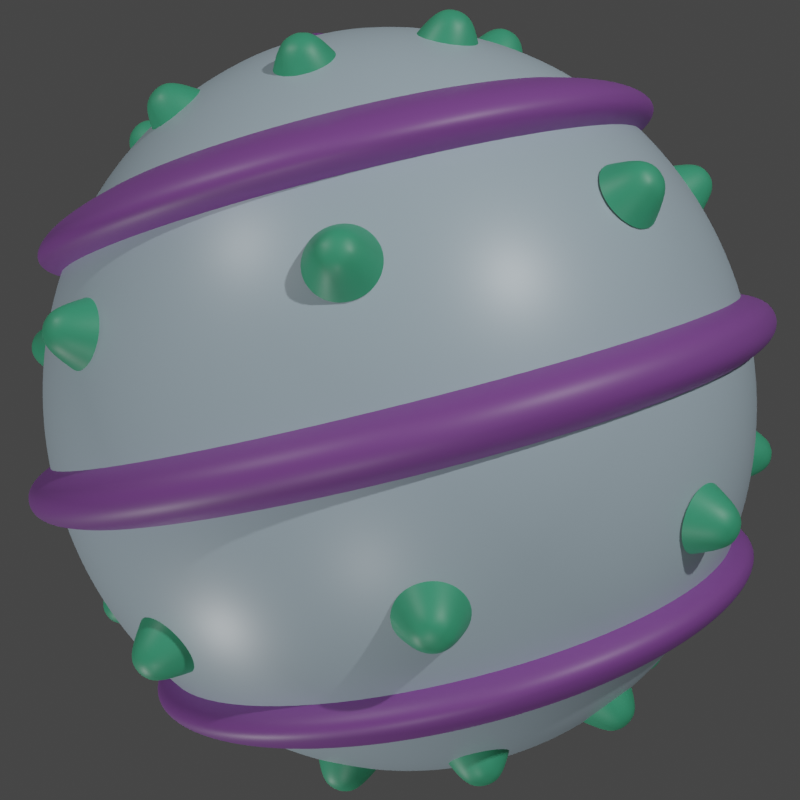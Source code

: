 # Source: ball-icon.blend  (saved by Blender 3.0.42; exported with 4.5.12 LTS)
import bpy
from mathutils import Matrix  # noqa: F401  (used for matrix-valued properties, if any)

bpy.ops.wm.read_factory_settings(use_empty=True)
scene = bpy.context.scene
scene.name = 'Scene'

# ---- collections
col_collection = bpy.data.collections.new('Collection'); scene.collection.children.link(col_collection)

# ---- materials (node trees are filled in below, after node groups)
mat_basecolor = bpy.data.materials.new('BaseColor')
mat_basecolor.alpha_threshold = 0.0
mat_basecolor.use_transparent_shadow = False
mat_basecolor.line_color = (0.0, 0.0, 0.0, 1.0)
mat_altcolor1 = bpy.data.materials.new('AltColor1')
mat_altcolor1.use_transparent_shadow = False
mat_altcolor2 = bpy.data.materials.new('AltColor2')
mat_altcolor2.use_transparent_shadow = False

# ---- material node trees
mat_basecolor.use_nodes = True; mat_basecolor.node_tree.nodes.clear()
_N = mat_basecolor.node_tree.nodes; _L = mat_basecolor.node_tree.links
n0 = _N.new('ShaderNodeOutputMaterial'); n0.name = 'Material Output'; n0.location = (300, 300)
n1 = _N.new('ShaderNodeBsdfPrincipled'); n1.name = 'Principled BSDF'; n1.location = (10, 300)
n1.distribution = 'GGX'
n1.subsurface_method = 'RANDOM_WALK_SKIN'
n1.inputs[0].default_value = (0.3278, 0.4179, 0.4735, 1.0)
n1.inputs[2].default_value = 0.4
n1.inputs[3].default_value = 1.45
n1.inputs[27].default_value = (0.0, 0.0, 0.0, 1.0)
n1.inputs[28].default_value = 1.0
_L.new(n1.outputs[0], n0.inputs[0])
n0.is_active_output = True
mat_altcolor1.use_nodes = True; mat_altcolor1.node_tree.nodes.clear()
_N = mat_altcolor1.node_tree.nodes; _L = mat_altcolor1.node_tree.links
n0 = _N.new('ShaderNodeBsdfPrincipled'); n0.name = 'Principled BSDF'; n0.location = (10, 300)
n0.distribution = 'GGX'
n0.subsurface_method = 'RANDOM_WALK_SKIN'
n0.inputs[0].default_value = (0.1812, 0.05448, 0.2542, 1.0)
n0.inputs[3].default_value = 1.45
n0.inputs[27].default_value = (0.0, 0.0, 0.0, 1.0)
n0.inputs[28].default_value = 1.0
n1 = _N.new('ShaderNodeOutputMaterial'); n1.name = 'Material Output'; n1.location = (300, 300)
_L.new(n0.outputs[0], n1.inputs[0])
n1.is_active_output = True
mat_altcolor2.use_nodes = True; mat_altcolor2.node_tree.nodes.clear()
_N = mat_altcolor2.node_tree.nodes; _L = mat_altcolor2.node_tree.links
n0 = _N.new('ShaderNodeBsdfPrincipled'); n0.name = 'Principled BSDF'; n0.location = (10, 300)
n0.distribution = 'GGX'
n0.subsurface_method = 'RANDOM_WALK_SKIN'
n0.inputs[0].default_value = (0.0382, 0.2961, 0.1559, 1.0)
n0.inputs[3].default_value = 1.45
n0.inputs[27].default_value = (0.0, 0.0, 0.0, 1.0)
n0.inputs[28].default_value = 1.0
n1 = _N.new('ShaderNodeOutputMaterial'); n1.name = 'Material Output'; n1.location = (300, 300)
_L.new(n0.outputs[0], n1.inputs[0])
n1.is_active_output = True

# ---- world
world_world = bpy.data.worlds.new('World'); scene.world = world_world
world_world.use_nodes = True; world_world.node_tree.nodes.clear()
_N = world_world.node_tree.nodes; _L = world_world.node_tree.links
n0 = _N.new('ShaderNodeOutputWorld'); n0.name = 'World Output'; n0.location = (300, 300)
n1 = _N.new('ShaderNodeBackground'); n1.name = 'Background'; n1.location = (10, 300)
n1.inputs[0].default_value = (0.05088, 0.05088, 0.05088, 0.0)
_L.new(n1.outputs[0], n0.inputs[0])
n0.is_active_output = True
world_world.color = (0.05088, 0.05088, 0.05088)
world_world.use_sun_shadow = False
world_world.sun_shadow_jitter_overblur = 0.0

# ---- cameras
cam_camera = bpy.data.cameras.new('Camera')
cam_camera.clip_end = 100.0
cam_camera.ortho_scale = 7.314

# ---- lights
light_light = bpy.data.lights.new('Light', 'SPOT')
light_light.transmission_factor = 0.0
light_light.energy = 1500.0
light_light.shadow_soft_size = 0.1
light_light.shadow_maximum_resolution = 0.006
light_light.use_absolute_resolution = True
light_light.spot_size = 1.309
light_light_001 = bpy.data.lights.new('Light.001', 'SPOT')
light_light_001.specular_factor = 0.25
light_light_001.transmission_factor = 0.0
light_light_001.use_shadow = False
light_light_001.energy = 750.0
light_light_001.shadow_soft_size = 0.1
light_light_001.shadow_maximum_resolution = 0.006
light_light_001.use_absolute_resolution = True
light_light_001.spot_size = 1.309
light_light_002 = bpy.data.lights.new('Light.002', 'SPOT')
light_light_002.specular_factor = 0.25
light_light_002.transmission_factor = 0.0
light_light_002.use_shadow = False
light_light_002.energy = 750.0
light_light_002.shadow_soft_size = 0.1
light_light_002.shadow_maximum_resolution = 0.006
light_light_002.use_absolute_resolution = True
light_light_002.spot_size = 1.309
light_light_003 = bpy.data.lights.new('Light.003', 'SPOT')
light_light_003.specular_factor = 0.25
light_light_003.transmission_factor = 0.0
light_light_003.use_shadow = False
light_light_003.energy = 375.0
light_light_003.shadow_soft_size = 0.1
light_light_003.shadow_maximum_resolution = 0.006
light_light_003.use_absolute_resolution = True
light_light_003.spot_size = 1.309

# ---- meshes
me_cube = bpy.data.meshes.new('Cube')
me_cube.from_pydata([(0.0, 1.05, 2.716e-11), (-0.4018, 0.9701, 2.716e-11), (-0.7425, 0.7425, 2.716e-11), (-0.9701, 0.4018, 2.716e-11), (-1.05, 0.0, 2.716e-11), (-0.9701, -0.4018, 2.716e-11), (-0.7425, -0.7425, 2.716e-11), (-0.4018, -0.9701, 2.716e-11), (0.0, -1.05, 2.716e-11), (0.4018, -0.9701, 2.716e-11), (0.7425, -0.7425, 2.716e-11), (0.9701, -0.4018, 2.716e-11), (1.05, 0.0, 2.716e-11), (0.9701, 0.4018, 2.716e-11), (0.7425, 0.7425, 2.716e-11), (0.4018, 0.9701, 2.716e-11), (0.0, 1.019, 0.06305), (-0.3898, 0.941, 0.06305), (-0.7202, 0.7202, 0.06305), (-0.941, 0.3898, 0.06305), (-1.019, 0.0, 0.06305), (-0.941, -0.3898, 0.06305), (-0.7202, -0.7202, 0.06305), (-0.3898, -0.941, 0.06305), (0.0, -1.019, 0.06305), (0.3898, -0.941, 0.06305), (0.7202, -0.7202, 0.06305), (0.941, -0.3898, 0.06305), (1.019, 0.0, 0.06305), (0.941, 0.3898, 0.06305), (0.7202, 0.7202, 0.06305), (0.3898, 0.941, 0.06305), (0.0, 1.019, -0.06305), (-0.3898, 0.941, -0.06305), (-0.7202, 0.7202, -0.06305), (-0.941, 0.3898, -0.06305), (-1.019, 0.0, -0.06305), (-0.941, -0.3898, -0.06305), (-0.7202, -0.7202, -0.06305), (-0.3898, -0.941, -0.06305), (0.0, -1.019, -0.06305), (0.3898, -0.941, -0.06305), (0.7202, -0.7202, -0.06305), (0.941, -0.3898, -0.06305), (1.019, 0.0, -0.06305), (0.941, 0.3898, -0.06305), (0.7202, 0.7202, -0.06305), (0.3898, 0.941, -0.06305), (0.0, 0.8387, 0.1038), (-0.321, 0.7749, 0.1038), (-0.5931, 0.5931, 0.1038), (-0.7749, 0.321, 0.1038), (-0.8387, 0.0, 0.1038), (-0.7749, -0.321, 0.1038), (-0.5931, -0.5931, 0.1038), (-0.321, -0.7749, 0.1038), (0.0, -0.8387, 0.1038), (0.321, -0.7749, 0.1038), (0.5931, -0.5931, 0.1038), (0.7749, -0.321, 0.1038), (0.8387, 0.0, 0.1038), (0.7749, 0.321, 0.1038), (0.5931, 0.5931, 0.1038), (0.321, 0.7749, 0.1038), (0.0, 0.8387, -0.1038), (-0.321, 0.7749, -0.1038), (-0.5931, 0.5931, -0.1038), (-0.7749, 0.321, -0.1038), (-0.8387, 0.0, -0.1038), (-0.7749, -0.321, -0.1038), (-0.5931, -0.5931, -0.1038), (-0.321, -0.7749, -0.1038), (0.0, -0.8387, -0.1038), (0.321, -0.7749, -0.1038), (0.5931, -0.5931, -0.1038), (0.7749, -0.321, -0.1038), (0.8387, 0.0, -0.1038), (0.7749, 0.321, -0.1038), (0.5931, 0.5931, -0.1038), (0.321, 0.7749, -0.1038), (0.0, 0.5, 0.866), (0.0, 0.866, 0.5), (0.0, 0.9659, 0.2588), (0.0, 1.0, -4.371e-08), (0.0, 0.9659, -0.2588), (0.0, 0.866, -0.5), (0.0, 0.5, -0.866), (0.0, 0.2588, -0.9659), (0.1294, 0.2241, 0.9659), (0.25, 0.433, 0.866), (0.3536, 0.6124, 0.7071), (0.433, 0.75, 0.5), (0.483, 0.8365, 0.2588), (0.5, 0.866, -4.371e-08), (0.483, 0.8365, -0.2588), (0.433, 0.75, -0.5), (0.3536, 0.6124, -0.7071), (0.25, 0.433, -0.866), (0.1294, 0.2241, -0.9659), (0.2241, 0.1294, 0.9659), (0.433, 0.25, 0.866), (0.6124, 0.3536, 0.7071), (0.75, 0.433, 0.5), (0.8365, 0.483, 0.2588), (0.866, 0.5, -4.371e-08), (0.8365, 0.483, -0.2588), (0.75, 0.433, -0.5), (0.6124, 0.3536, -0.7071), (0.433, 0.25, -0.866), (0.2241, 0.1294, -0.9659), (0.2588, -8.622e-08, 0.9659), (0.5, -7.132e-08, 0.866), (0.7071, -7.132e-08, 0.7071), (0.866, -7.132e-08, 0.5), (0.9659, -7.132e-08, 0.2588), (1.0, -1.011e-07, -4.371e-08), (0.9659, -7.132e-08, -0.2588), (0.866, -7.132e-08, -0.5), (0.7071, -7.132e-08, -0.7071), (0.5, -8.622e-08, -0.866), (0.2588, -1.011e-07, -0.9659), (0.2241, -0.1294, 0.9659), (0.433, -0.25, 0.866), (0.6124, -0.3536, 0.7071), (0.75, -0.433, 0.5), (0.8365, -0.483, 0.2588), (0.866, -0.5, -4.371e-08), (0.8365, -0.483, -0.2588), (0.75, -0.433, -0.5), (0.6124, -0.3536, -0.7071), (0.433, -0.25, -0.866), (0.2241, -0.1294, -0.9659), (0.1294, -0.2241, 0.9659), (0.25, -0.433, 0.866), (0.3536, -0.6124, 0.7071), (0.433, -0.75, 0.5), (0.483, -0.8365, 0.2588), (0.5, -0.866, -4.371e-08), (0.483, -0.8365, -0.2588), (0.433, -0.75, -0.5), (0.3536, -0.6124, -0.7071), (0.25, -0.433, -0.866), (0.1294, -0.2241, -0.9659), (0.0, -0.2588, 0.9659), (0.0, -0.5, 0.866), (0.0, -0.7071, 0.7071), (0.0, -0.866, 0.5), (0.0, -0.9659, 0.2588), (0.0, -1.0, -4.371e-08), (0.0, -0.9659, -0.2588), (0.0, -0.866, -0.5), (0.0, -0.7071, -0.7071), (0.0, -0.5, -0.866), (0.0, -0.2588, -0.9659), (-0.1294, -0.2241, 0.9659), (-0.25, -0.433, 0.866), (-0.3536, -0.6124, 0.7071), (-0.433, -0.75, 0.5), (-0.483, -0.8365, 0.2588), (-0.5, -0.866, -4.371e-08), (-0.483, -0.8365, -0.2588), (-0.433, -0.75, -0.5), (-0.3536, -0.6124, -0.7071), (-0.25, -0.433, -0.866), (-0.1294, -0.2241, -0.9659), (0.0, -1.311e-07, 1.0), (-0.2241, -0.1294, 0.9659), (-0.433, -0.25, 0.866), (-0.6124, -0.3536, 0.7071), (-0.75, -0.433, 0.5), (-0.8365, -0.483, 0.2588), (-0.866, -0.5, -4.371e-08), (-0.8365, -0.483, -0.2588), (-0.75, -0.433, -0.5), (-0.6124, -0.3536, -0.7071), (-0.433, -0.25, -0.866), (-0.2241, -0.1294, -0.9659), (-0.2588, -8.622e-08, 0.9659), (-0.5, -8.622e-08, 0.866), (-0.7071, -1.171e-08, 0.7071), (-0.866, -4.151e-08, 0.5), (-0.9659, -4.151e-08, 0.2588), (-1.0, -7.132e-08, -4.371e-08), (-0.9659, -4.151e-08, -0.2588), (-0.866, -4.151e-08, -0.5), (-0.7071, -1.171e-08, -0.7071), (-0.5, -4.151e-08, -0.866), (-0.2588, -7.132e-08, -0.9659), (-0.2241, 0.1294, 0.9659), (-0.433, 0.25, 0.866), (-0.6124, 0.3536, 0.7071), (-0.75, 0.433, 0.5), (-0.8365, 0.483, 0.2588), (-0.866, 0.5, -4.371e-08), (-0.8365, 0.483, -0.2588), (-0.75, 0.433, -0.5), (-0.6124, 0.3536, -0.7071), (-0.433, 0.25, -0.866), (-0.2241, 0.1294, -0.9659), (-0.1294, 0.2241, 0.9659), (-0.25, 0.433, 0.866), (-0.3536, 0.6124, 0.7071), (-0.433, 0.75, 0.5), (-0.483, 0.8365, 0.2588), (-0.5, 0.866, -4.371e-08), (-0.483, 0.8365, -0.2588), (-0.433, 0.75, -0.5), (-0.3536, 0.6124, -0.7071), (-0.25, 0.433, -0.866), (-0.1294, 0.2241, -0.9659), (0.0, -8.742e-08, -1.0), (0.0, 0.2588, 0.9659), (2.384e-07, 0.7071, 0.7071), (2.384e-07, 0.7071, -0.7071), (-4.558e-10, 0.8708, 0.6), (-0.3332, 0.8045, 0.6), (-0.6158, 0.6158, 0.6), (-0.8045, 0.3332, 0.6), (-0.8708, 0.0, 0.6), (-0.8045, -0.3332, 0.6), (-0.6158, -0.6158, 0.6), (-0.3332, -0.8045, 0.6), (-4.558e-10, -0.8708, 0.6), (0.3332, -0.8045, 0.6), (0.6158, -0.6158, 0.6), (0.8045, -0.3332, 0.6), (0.8708, 0.0, 0.6), (0.8045, 0.3332, 0.6), (0.6158, 0.6158, 0.6), (0.3332, 0.8045, 0.6), (-1.178e-09, 0.8025, 0.6539), (-0.3071, 0.7414, 0.6539), (-0.5674, 0.5674, 0.6539), (-0.7414, 0.3071, 0.6539), (-0.8025, -2.608e-09, 0.6539), (-0.7414, -0.3071, 0.6539), (-0.5674, -0.5674, 0.6539), (-0.3071, -0.7414, 0.6539), (-1.178e-09, -0.8025, 0.6539), (0.3071, -0.7414, 0.6539), (0.5674, -0.5674, 0.6539), (0.7414, -0.3071, 0.6539), (0.8025, -2.608e-09, 0.6539), (0.7414, 0.3071, 0.6539), (0.5674, 0.5674, 0.6539), (0.3071, 0.7414, 0.6539), (-4.558e-10, 0.8447, 0.5461), (-0.3233, 0.7804, 0.5461), (-0.5973, 0.5973, 0.5461), (-0.7804, 0.3233, 0.5461), (-0.8447, 0.0, 0.5461), (-0.7804, -0.3233, 0.5461), (-0.5973, -0.5973, 0.5461), (-0.3233, -0.7804, 0.5461), (-4.558e-10, -0.8447, 0.5461), (0.3233, -0.7804, 0.5461), (0.5973, -0.5973, 0.5461), (0.7804, -0.3233, 0.5461), (0.8447, 0.0, 0.5461), (0.7804, 0.3233, 0.5461), (0.5973, 0.5973, 0.5461), (0.3233, 0.7804, 0.5461), (-4.558e-10, 0.6956, 0.6888), (-0.2662, 0.6427, 0.6888), (-0.4919, 0.4919, 0.6888), (-0.6427, 0.2662, 0.6888), (-0.6956, 0.0, 0.6888), (-0.6427, -0.2662, 0.6888), (-0.4919, -0.4919, 0.6888), (-0.2662, -0.6427, 0.6888), (-4.558e-10, -0.6956, 0.6888), (0.2662, -0.6427, 0.6888), (0.4919, -0.4919, 0.6888), (0.6427, -0.2662, 0.6888), (0.6956, 0.0, 0.6888), (0.6427, 0.2662, 0.6888), (0.4919, 0.4919, 0.6888), (0.2662, 0.6427, 0.6888), (-4.558e-10, 0.6956, 0.5112), (-0.2662, 0.6427, 0.5112), (-0.4919, 0.4919, 0.5112), (-0.6427, 0.2662, 0.5112), (-0.6956, 0.0, 0.5112), (-0.6427, -0.2662, 0.5112), (-0.4919, -0.4919, 0.5112), (-0.2662, -0.6427, 0.5112), (-4.558e-10, -0.6956, 0.5112), (0.2662, -0.6427, 0.5112), (0.4919, -0.4919, 0.5112), (0.6427, -0.2662, 0.5112), (0.6956, 0.0, 0.5112), (0.6427, 0.2662, 0.5112), (0.4919, 0.4919, 0.5112), (0.2662, 0.6427, 0.5112), (-4.558e-10, 0.8708, -0.6), (-0.3332, 0.8045, -0.6), (-0.6158, 0.6158, -0.6), (-0.8045, 0.3332, -0.6), (-0.8708, 0.0, -0.6), (-0.8045, -0.3332, -0.6), (-0.6158, -0.6158, -0.6), (-0.3332, -0.8045, -0.6), (-4.558e-10, -0.8708, -0.6), (0.3332, -0.8045, -0.6), (0.6158, -0.6158, -0.6), (0.8045, -0.3332, -0.6), (0.8708, 0.0, -0.6), (0.8045, 0.3332, -0.6), (0.6158, 0.6158, -0.6), (0.3332, 0.8045, -0.6), (-4.558e-10, 0.8447, -0.5461), (-0.3233, 0.7804, -0.5461), (-0.5973, 0.5973, -0.5461), (-0.7804, 0.3233, -0.5461), (-0.8447, 0.0, -0.5461), (-0.7804, -0.3233, -0.5461), (-0.5973, -0.5973, -0.5461), (-0.3233, -0.7804, -0.5461), (-4.558e-10, -0.8447, -0.5461), (0.3233, -0.7804, -0.5461), (0.5973, -0.5973, -0.5461), (0.7804, -0.3233, -0.5461), (0.8447, 0.0, -0.5461), (0.7804, 0.3233, -0.5461), (0.5973, 0.5973, -0.5461), (0.3233, 0.7804, -0.5461), (-1.178e-09, 0.8025, -0.6539), (-0.3071, 0.7414, -0.6539), (-0.5674, 0.5674, -0.6539), (-0.7414, 0.3071, -0.6539), (-0.8025, -2.608e-09, -0.6539), (-0.7414, -0.3071, -0.6539), (-0.5674, -0.5674, -0.6539), (-0.3071, -0.7414, -0.6539), (-1.178e-09, -0.8025, -0.6539), (0.3071, -0.7414, -0.6539), (0.5674, -0.5674, -0.6539), (0.7414, -0.3071, -0.6539), (0.8025, -2.608e-09, -0.6539), (0.7414, 0.3071, -0.6539), (0.5674, 0.5674, -0.6539), (0.3071, 0.7414, -0.6539), (-4.558e-10, 0.6956, -0.5112), (-0.2662, 0.6427, -0.5112), (-0.4919, 0.4919, -0.5112), (-0.6427, 0.2662, -0.5112), (-0.6956, 0.0, -0.5112), (-0.6427, -0.2662, -0.5112), (-0.4919, -0.4919, -0.5112), (-0.2662, -0.6427, -0.5112), (-4.558e-10, -0.6956, -0.5112), (0.2662, -0.6427, -0.5112), (0.4919, -0.4919, -0.5112), (0.6427, -0.2662, -0.5112), (0.6956, 0.0, -0.5112), (0.6427, 0.2662, -0.5112), (0.4919, 0.4919, -0.5112), (0.2662, 0.6427, -0.5112), (-4.558e-10, 0.6956, -0.6888), (-0.2662, 0.6427, -0.6888), (-0.4919, 0.4919, -0.6888), (-0.6427, 0.2662, -0.6888), (-0.6956, 0.0, -0.6888), (-0.6427, -0.2662, -0.6888), (-0.4919, -0.4919, -0.6888), (-0.2662, -0.6427, -0.6888), (-4.558e-10, -0.6956, -0.6888), (0.2662, -0.6427, -0.6888), (0.4919, -0.4919, -0.6888), (0.6427, -0.2662, -0.6888), (0.6956, 0.0, -0.6888), (0.6427, 0.2662, -0.6888), (0.4919, 0.4919, -0.6888), (0.2662, 0.6427, -0.6888), (1.614e-07, 0.06, 1.013), (1.614e-07, 0.1039, 0.9775), (0.09, -0.05196, 0.9775), (0.05196, -0.03, 1.013), (0.09, 0.05196, 0.9775), (0.05196, 0.03, 1.013), (0.09, 0.05196, 0.9775), (0.05196, 0.03, 1.013), (1.614e-07, 0.1039, 0.9775), (1.614e-07, 0.06, 1.013), (0.05196, -0.03, 1.013), (0.09, -0.05196, 0.9775), (0.09, 0.05196, -0.9775), (0.05196, 0.03, -1.013), (0.09, -0.05196, -0.9775), (1.614e-07, -0.06, 1.013), (8.987e-08, -0.1039, 0.9775), (0.05196, -0.03, -1.013), (6.498e-08, 2.026e-07, -1.025), (5.773e-08, -0.1039, -0.9775), (-8.489e-09, -0.06, -1.013), (8.987e-08, -7.3e-08, 1.025), (-0.05196, -0.03, 1.013), (-0.09, -0.05196, 0.9775), (-0.09, -0.05196, -0.9775), (-0.05196, -0.03, -1.013), (-0.09, 0.05196, -0.9775), (-0.05196, 0.03, 1.013), (-0.09, 0.05196, 0.9775), (-0.05196, 0.03, -1.013), (-1.379e-08, 0.1039, -0.9775), (-8.489e-09, 0.06, -1.013), (0.09, 0.05196, -0.9775), (0.05196, 0.03, -1.013), (0.09, -0.05196, -0.9775), (1.614e-07, -0.06, 1.013), (8.987e-08, -0.1039, 0.9775), (0.05196, -0.03, -1.013), (6.498e-08, 2.026e-07, -1.025), (5.773e-08, -0.1039, -0.9775), (-8.489e-09, -0.06, -1.013), (8.987e-08, -7.3e-08, 1.025), (-0.05196, -0.03, 1.013), (-0.09, -0.05196, 0.9775), (-0.09, -0.05196, -0.9775), (-0.05196, -0.03, -1.013), (-0.09, 0.05196, -0.9775), (-0.05196, 0.03, 1.013), (-0.09, 0.05196, 0.9775), (-0.05196, 0.03, -1.013), (-1.379e-08, 0.1039, -0.9775), (-8.489e-09, 0.06, -1.013), (-0.8485, -0.04988, 0.4469), (-0.9284, -0.0288, 0.4371), (-0.8485, 0.04988, 0.4469), (-0.9284, 0.0288, 0.4371), (-0.8781, 0.09977, 0.3657), (-0.9454, 0.0576, 0.3902), (-0.9454, -0.0576, 0.3902), (-0.8781, -0.09977, 0.3657), (-0.9701, 6.229e-08, 0.3992), (-0.9625, -0.0288, 0.3433), (-0.9076, -0.04988, 0.2845), (-0.9625, 0.0288, 0.3433), (-0.9076, 0.04988, 0.2845), (0.8485, 0.04988, 0.4469), (0.9284, 0.0288, 0.4371), (0.8485, -0.04988, 0.4469), (0.9284, -0.0288, 0.4371), (0.8781, -0.09977, 0.3657), (0.9454, -0.0576, 0.3902), (0.9454, 0.0576, 0.3902), (0.8781, 0.09977, 0.3657), (0.9701, -1.472e-07, 0.3992), (0.9625, 0.0288, 0.3433), (0.9076, 0.04988, 0.2845), (0.9625, -0.0288, 0.3433), (0.9076, -0.04988, 0.2845), (-0.04988, 0.8485, 0.4469), (-0.0288, 0.9284, 0.4371), (0.04988, 0.8485, 0.4469), (0.0288, 0.9284, 0.4371), (0.09977, 0.8781, 0.3657), (0.0576, 0.9454, 0.3902), (-0.0576, 0.9454, 0.3902), (-0.09977, 0.8781, 0.3657), (1.234e-07, 0.9701, 0.3992), (-0.0288, 0.9625, 0.3433), (-0.04988, 0.9076, 0.2845), (0.0288, 0.9625, 0.3433), (0.04988, 0.9076, 0.2845), (0.04988, -0.8485, 0.4469), (0.0288, -0.9284, 0.4371), (-0.04988, -0.8485, 0.4469), (-0.0288, -0.9284, 0.4371), (-0.09977, -0.8781, 0.3657), (-0.0576, -0.9454, 0.3902), (0.0576, -0.9454, 0.3902), (0.09977, -0.8781, 0.3657), (-1.761e-07, -0.9701, 0.3992), (0.0288, -0.9625, 0.3433), (0.04988, -0.9076, 0.2845), (-0.0288, -0.9625, 0.3433), (-0.04988, -0.9076, 0.2845), (-0.6353, 0.5647, 0.4469), (-0.6768, 0.6361, 0.4371), (-0.5647, 0.6353, 0.4469), (-0.6361, 0.6768, 0.4371), (-0.5503, 0.6914, 0.3657), (-0.6278, 0.7092, 0.3902), (-0.7092, 0.6278, 0.3902), (-0.6914, 0.5503, 0.3657), (-0.6859, 0.6859, 0.3992), (-0.7009, 0.6602, 0.3433), (-0.6771, 0.6065, 0.2845), (-0.6602, 0.7009, 0.3433), (-0.6065, 0.6771, 0.2845), (0.6353, -0.5647, 0.4469), (0.6768, -0.6361, 0.4371), (0.5647, -0.6353, 0.4469), (0.6361, -0.6768, 0.4371), (0.5503, -0.6914, 0.3657), (0.6278, -0.7092, 0.3902), (0.7092, -0.6278, 0.3902), (0.6914, -0.5503, 0.3657), (0.6859, -0.6859, 0.3992), (0.7009, -0.6602, 0.3433), (0.6771, -0.6065, 0.2845), (0.6602, -0.7009, 0.3433), (0.6065, -0.6771, 0.2845), (0.5647, 0.6353, 0.4469), (0.6361, 0.6768, 0.4371), (0.6353, 0.5647, 0.4469), (0.6768, 0.6361, 0.4371), (0.6914, 0.5503, 0.3657), (0.7092, 0.6278, 0.3902), (0.6278, 0.7092, 0.3902), (0.5503, 0.6914, 0.3657), (0.6859, 0.6859, 0.3992), (0.6602, 0.7009, 0.3433), (0.6065, 0.6771, 0.2845), (0.7009, 0.6602, 0.3433), (0.6771, 0.6065, 0.2845), (-0.5647, -0.6353, 0.4469), (-0.6361, -0.6768, 0.4371), (-0.6353, -0.5647, 0.4469), (-0.6768, -0.6361, 0.4371), (-0.6914, -0.5503, 0.3657), (-0.7092, -0.6278, 0.3902), (-0.6278, -0.7092, 0.3902), (-0.5503, -0.6914, 0.3657), (-0.6859, -0.6859, 0.3992), (-0.6602, -0.7009, 0.3433), (-0.6065, -0.6771, 0.2845), (-0.7009, -0.6602, 0.3433), (-0.6771, -0.6065, 0.2845), (0.8485, -0.04988, -0.4469), (0.9284, -0.0288, -0.4371), (0.8485, 0.04988, -0.4469), (0.9284, 0.0288, -0.4371), (0.8781, 0.09977, -0.3657), (0.9454, 0.0576, -0.3902), (0.9454, -0.0576, -0.3902), (0.8781, -0.09977, -0.3657), (0.9701, 1.696e-07, -0.3992), (0.9625, -0.0288, -0.3433), (0.9076, -0.04988, -0.2845), (0.9625, 0.0288, -0.3433), (0.9076, 0.04988, -0.2845), (-0.8485, 0.04988, -0.4469), (-0.9284, 0.0288, -0.4371), (-0.8485, -0.04988, -0.4469), (-0.9284, -0.0288, -0.4371), (-0.8781, -0.09977, -0.3657), (-0.9454, -0.0576, -0.3902), (-0.9454, 0.0576, -0.3902), (-0.8781, 0.09977, -0.3657), (-0.9701, -3.969e-08, -0.3992), (-0.9625, 0.0288, -0.3433), (-0.9076, 0.04988, -0.2845), (-0.9625, -0.0288, -0.3433), (-0.9076, -0.04988, -0.2845), (0.04988, 0.8485, -0.4469), (0.0288, 0.9284, -0.4371), (-0.04988, 0.8485, -0.4469), (-0.0288, 0.9284, -0.4371), (-0.09977, 0.8781, -0.3657), (-0.0576, 0.9454, -0.3902), (0.0576, 0.9454, -0.3902), (0.09977, 0.8781, -0.3657), (-6.332e-08, 0.9701, -0.3992), (0.0288, 0.9625, -0.3433), (0.04988, 0.9076, -0.2845), (-0.0288, 0.9625, -0.3433), (-0.04988, 0.9076, -0.2845), (-0.04988, -0.8485, -0.4469), (-0.0288, -0.9284, -0.4371), (0.04988, -0.8485, -0.4469), (0.0288, -0.9284, -0.4371), (0.09977, -0.8781, -0.3657), (0.0576, -0.9454, -0.3902), (-0.0576, -0.9454, -0.3902), (-0.09977, -0.8781, -0.3657), (2.362e-07, -0.9701, -0.3992), (-0.0288, -0.9625, -0.3433), (-0.04988, -0.9076, -0.2845), (0.0288, -0.9625, -0.3433), (0.04988, -0.9076, -0.2845), (0.6353, 0.5647, -0.4469), (0.6768, 0.6361, -0.4371), (0.5647, 0.6353, -0.4469), (0.6361, 0.6768, -0.4371), (0.5503, 0.6914, -0.3657), (0.6278, 0.7092, -0.3902), (0.7092, 0.6278, -0.3902), (0.6914, 0.5503, -0.3657), (0.6859, 0.6859, -0.3992), (0.7009, 0.6602, -0.3433), (0.6771, 0.6065, -0.2845), (0.6602, 0.7009, -0.3433), (0.6065, 0.6771, -0.2845), (-0.6353, -0.5647, -0.4469), (-0.6768, -0.6361, -0.4371), (-0.5647, -0.6353, -0.4469), (-0.6361, -0.6768, -0.4371), (-0.5503, -0.6914, -0.3657), (-0.6278, -0.7092, -0.3902), (-0.7092, -0.6278, -0.3902), (-0.6914, -0.5503, -0.3657), (-0.6859, -0.6859, -0.3992), (-0.7009, -0.6602, -0.3433), (-0.6771, -0.6065, -0.2845), (-0.6602, -0.7009, -0.3433), (-0.6065, -0.6771, -0.2845), (-0.5647, 0.6353, -0.4469), (-0.6361, 0.6768, -0.4371), (-0.6353, 0.5647, -0.4469), (-0.6768, 0.6361, -0.4371), (-0.6914, 0.5503, -0.3657), (-0.7092, 0.6278, -0.3902), (-0.6278, 0.7092, -0.3902), (-0.5503, 0.6914, -0.3657), (-0.6859, 0.6859, -0.3992), (-0.6602, 0.7009, -0.3433), (-0.6065, 0.6771, -0.2845), (-0.7009, 0.6602, -0.3433), (-0.6771, 0.6065, -0.2845), (0.5647, -0.6353, -0.4469), (0.6361, -0.6768, -0.4371), (0.6353, -0.5647, -0.4469), (0.6768, -0.6361, -0.4371), (0.6914, -0.5503, -0.3657), (0.7092, -0.6278, -0.3902), (0.6278, -0.7092, -0.3902), (0.5503, -0.6914, -0.3657), (0.6859, -0.6859, -0.3992), (0.6602, -0.7009, -0.3433), (0.6065, -0.6771, -0.2845), (0.7009, -0.6602, -0.3433), (0.6771, -0.6065, -0.2845), (0.05196, -0.5381, -0.7685), (0.03, -0.557, -0.8502), (-0.05196, -0.5381, -0.7685), (-0.03, -0.557, -0.8502), (2.356e-07, -0.5348, -0.9045), (-0.1039, -0.4692, -0.8264), (-0.06, -0.5172, -0.8836), (0.06, -0.5172, -0.8836), (0.1039, -0.4692, -0.8264), (0.03, -0.4774, -0.917), (0.05196, -0.4003, -0.8842), (-0.03, -0.4774, -0.917), (-0.05196, -0.4003, -0.8842), (-0.05196, 0.5381, -0.7685), (-0.03, 0.557, -0.8502), (0.05196, 0.5381, -0.7685), (0.03, 0.557, -0.8502), (-6.431e-08, 0.5348, -0.9045), (0.1039, 0.4692, -0.8264), (0.06, 0.5172, -0.8836), (-0.06, 0.5172, -0.8836), (-0.1039, 0.4692, -0.8264), (-0.03, 0.4774, -0.917), (-0.05196, 0.4003, -0.8842), (0.03, 0.4774, -0.917), (0.05196, 0.4003, -0.8842), (-0.5381, -0.05196, -0.7685), (-0.557, -0.03, -0.8502), (-0.5381, 0.05196, -0.7685), (-0.557, 0.03, -0.8502), (-0.5348, -3.641e-08, -0.9045), (-0.4692, 0.1039, -0.8264), (-0.5172, 0.06, -0.8836), (-0.5172, -0.06, -0.8836), (-0.4692, -0.1039, -0.8264), (-0.4774, -0.03, -0.917), (-0.4003, -0.05196, -0.8842), (-0.4774, 0.03, -0.917), (-0.4003, 0.05196, -0.8842), (0.5381, 0.05196, -0.7685), (0.557, 0.03, -0.8502), (0.5381, -0.05196, -0.7685), (0.557, -0.03, -0.8502), (0.5348, 1.73e-07, -0.9045), (0.4692, -0.1039, -0.8264), (0.5172, -0.06, -0.8836), (0.5172, 0.06, -0.8836), (0.4692, 0.1039, -0.8264), (0.4774, 0.03, -0.917), (0.4003, 0.05196, -0.8842), (0.4774, -0.03, -0.917), (0.4003, -0.05196, -0.8842), (-0.05196, -0.5381, 0.7685), (-0.03, -0.557, 0.8502), (0.05196, -0.5381, 0.7685), (0.03, -0.557, 0.8502), (-1.754e-07, -0.5348, 0.9045), (0.1039, -0.4692, 0.8264), (0.06, -0.5172, 0.8836), (-0.06, -0.5172, 0.8836), (-0.1039, -0.4692, 0.8264), (-0.03, -0.4774, 0.917), (-0.05196, -0.4003, 0.8842), (0.03, -0.4774, 0.917), (0.05196, -0.4003, 0.8842), (0.05196, 0.5381, 0.7685), (0.03, 0.557, 0.8502), (-0.05196, 0.5381, 0.7685), (-0.03, 0.557, 0.8502), (1.245e-07, 0.5348, 0.9045), (-0.1039, 0.4692, 0.8264), (-0.06, 0.5172, 0.8836), (0.06, 0.5172, 0.8836), (0.1039, 0.4692, 0.8264), (0.03, 0.4774, 0.917), (0.05196, 0.4003, 0.8842), (-0.03, 0.4774, 0.917), (-0.05196, 0.4003, 0.8842), (0.5381, -0.05196, 0.7685), (0.557, -0.03, 0.8502), (0.5381, 0.05196, 0.7685), (0.557, 0.03, 0.8502), (0.5348, -1.505e-07, 0.9045), (0.4692, 0.1039, 0.8264), (0.5172, 0.06, 0.8836), (0.5172, -0.06, 0.8836), (0.4692, -0.1039, 0.8264), (0.4774, -0.03, 0.917), (0.4003, -0.05196, 0.8842), (0.4774, 0.03, 0.917), (0.4003, 0.05196, 0.8842), (-0.5381, 0.05196, 0.7685), (-0.557, 0.03, 0.8502), (-0.5381, -0.05196, 0.7685), (-0.557, -0.03, 0.8502), (-0.5348, 5.865e-08, 0.9045), (-0.4692, -0.1039, 0.8264), (-0.5172, -0.06, 0.8836), (-0.5172, 0.06, 0.8836), (-0.4692, 0.1039, 0.8264), (-0.4774, 0.03, 0.917), (-0.4003, 0.05196, 0.8842), (-0.4774, -0.03, 0.917), (-0.4003, -0.05196, 0.8842), (0.3198, 0.2463, -0.8842), (0.3588, 0.3164, -0.917), (0.2463, 0.3198, -0.8842), (0.3164, 0.3588, -0.917), (0.2583, 0.4053, -0.8264), (0.3233, 0.4081, -0.8836), (0.4081, 0.3233, -0.8836), (0.4053, 0.2583, -0.8264), (0.3781, 0.3781, -0.9045), (0.4151, 0.3726, -0.8502), (0.4173, 0.3438, -0.7685), (0.3726, 0.4151, -0.8502), (0.3438, 0.4173, -0.7685), (-0.3198, -0.2463, -0.8842), (-0.3588, -0.3164, -0.917), (-0.2463, -0.3198, -0.8842), (-0.3164, -0.3588, -0.917), (-0.2583, -0.4053, -0.8264), (-0.3233, -0.4081, -0.8836), (-0.4081, -0.3233, -0.8836), (-0.4053, -0.2583, -0.8264), (-0.3781, -0.3781, -0.9045), (-0.4151, -0.3726, -0.8502), (-0.4173, -0.3438, -0.7685), (-0.3726, -0.4151, -0.8502), (-0.3438, -0.4173, -0.7685), (-0.2463, 0.3198, -0.8842), (-0.3164, 0.3588, -0.917), (-0.3198, 0.2463, -0.8842), (-0.3588, 0.3164, -0.917), (-0.4053, 0.2583, -0.8264), (-0.4081, 0.3233, -0.8836), (-0.3233, 0.4081, -0.8836), (-0.2583, 0.4053, -0.8264), (-0.3781, 0.3781, -0.9045), (-0.3726, 0.4151, -0.8502), (-0.3438, 0.4173, -0.7685), (-0.4151, 0.3726, -0.8502), (-0.4173, 0.3438, -0.7685), (0.2463, -0.3198, -0.8842), (0.3164, -0.3588, -0.917), (0.3198, -0.2463, -0.8842), (0.3588, -0.3164, -0.917), (0.4053, -0.2583, -0.8264), (0.4081, -0.3233, -0.8836), (0.3233, -0.4081, -0.8836), (0.2583, -0.4053, -0.8264), (0.3781, -0.3781, -0.9045), (0.3726, -0.4151, -0.8502), (0.3438, -0.4173, -0.7685), (0.4151, -0.3726, -0.8502), (0.4173, -0.3438, -0.7685), (0.3438, -0.4173, 0.7685), (0.3726, -0.4151, 0.8502), (0.4173, -0.3438, 0.7685), (0.4151, -0.3726, 0.8502), (0.3781, -0.3781, 0.9045), (0.4053, -0.2583, 0.8264), (0.4081, -0.3233, 0.8836), (0.3233, -0.4081, 0.8836), (0.2583, -0.4053, 0.8264), (0.3164, -0.3588, 0.917), (0.2463, -0.3198, 0.8842), (0.3588, -0.3164, 0.917), (0.3198, -0.2463, 0.8842), (-0.3438, 0.4173, 0.7685), (-0.3726, 0.4151, 0.8502), (-0.4173, 0.3438, 0.7685), (-0.4151, 0.3726, 0.8502), (-0.3781, 0.3781, 0.9045), (-0.4053, 0.2583, 0.8264), (-0.4081, 0.3233, 0.8836), (-0.3233, 0.4081, 0.8836), (-0.2583, 0.4053, 0.8264), (-0.3164, 0.3588, 0.917), (-0.2463, 0.3198, 0.8842), (-0.3588, 0.3164, 0.917), (-0.3198, 0.2463, 0.8842), (0.4173, 0.3438, 0.7685), (0.4151, 0.3726, 0.8502), (0.3438, 0.4173, 0.7685), (0.3726, 0.4151, 0.8502), (0.3781, 0.3781, 0.9045), (0.2583, 0.4053, 0.8264), (0.3233, 0.4081, 0.8836), (0.4081, 0.3233, 0.8836), (0.4053, 0.2583, 0.8264), (0.3588, 0.3164, 0.917), (0.3198, 0.2463, 0.8842), (0.3164, 0.3588, 0.917), (0.2463, 0.3198, 0.8842), (-0.4173, -0.3438, 0.7685), (-0.4151, -0.3726, 0.8502), (-0.3438, -0.4173, 0.7685), (-0.3726, -0.4151, 0.8502), (-0.3781, -0.3781, 0.9045), (-0.2583, -0.4053, 0.8264), (-0.3233, -0.4081, 0.8836), (-0.4081, -0.3233, 0.8836), (-0.4053, -0.2583, 0.8264), (-0.3588, -0.3164, 0.917), (-0.3198, -0.2463, 0.8842), (-0.3164, -0.3588, 0.917), (-0.2463, -0.3198, 0.8842)], [], [(6, 5, 21, 22), (14, 13, 29, 30), (7, 6, 22, 23), (15, 14, 30, 31), (8, 7, 23, 24), (1, 0, 16, 17), (0, 15, 31, 16), (9, 8, 24, 25), (2, 1, 17, 18), (10, 9, 25, 26), (3, 2, 18, 19), (11, 10, 26, 27), (4, 3, 19, 20), (12, 11, 27, 28), (5, 4, 20, 21), (13, 12, 28, 29), (5, 6, 38, 37), (13, 14, 46, 45), (6, 7, 39, 38), (14, 15, 47, 46), (7, 8, 40, 39), (0, 1, 33, 32), (15, 0, 32, 47), (8, 9, 41, 40), (1, 2, 34, 33), (9, 10, 42, 41), (2, 3, 35, 34), (10, 11, 43, 42), (3, 4, 36, 35), (11, 12, 44, 43), (4, 5, 37, 36), (12, 13, 45, 44), (20, 19, 51, 52), (28, 27, 59, 60), (21, 20, 52, 53), (29, 28, 60, 61), (22, 21, 53, 54), (30, 29, 61, 62), (23, 22, 54, 55), (31, 30, 62, 63), (24, 23, 55, 56), (17, 16, 48, 49), (16, 31, 63, 48), (25, 24, 56, 57), (18, 17, 49, 50), (26, 25, 57, 58), (19, 18, 50, 51), (27, 26, 58, 59), (40, 41, 73, 72), (33, 34, 66, 65), (41, 42, 74, 73), (34, 35, 67, 66), (42, 43, 75, 74), (35, 36, 68, 67), (43, 44, 76, 75), (36, 37, 69, 68), (44, 45, 77, 76), (37, 38, 70, 69), (45, 46, 78, 77), (38, 39, 71, 70), (46, 47, 79, 78), (39, 40, 72, 71), (32, 33, 65, 64), (47, 32, 64, 79), (213, 85, 95, 96), (83, 82, 92, 93), (212, 80, 89, 90), (86, 213, 96, 97), (84, 83, 93, 94), (81, 212, 90, 91), (87, 86, 97, 98), (211, 165, 88), (85, 84, 94, 95), (82, 81, 91, 92), (210, 87, 98), (80, 211, 88, 89), (91, 90, 101, 102), (98, 97, 108, 109), (88, 165, 99), (95, 94, 105, 106), (92, 91, 102, 103), (210, 98, 109), (89, 88, 99, 100), (96, 95, 106, 107), (93, 92, 103, 104), (90, 89, 100, 101), (97, 96, 107, 108), (94, 93, 104, 105), (104, 103, 114, 115), (101, 100, 111, 112), (108, 107, 118, 119), (105, 104, 115, 116), (102, 101, 112, 113), (109, 108, 119, 120), (99, 165, 110), (106, 105, 116, 117), (103, 102, 113, 114), (210, 109, 120), (100, 99, 110, 111), (107, 106, 117, 118), (114, 113, 124, 125), (210, 120, 131), (111, 110, 121, 122), (118, 117, 128, 129), (115, 114, 125, 126), (112, 111, 122, 123), (119, 118, 129, 130), (116, 115, 126, 127), (113, 112, 123, 124), (120, 119, 130, 131), (110, 165, 121), (117, 116, 127, 128), (127, 126, 137, 138), (124, 123, 134, 135), (131, 130, 141, 142), (121, 165, 132), (128, 127, 138, 139), (125, 124, 135, 136), (210, 131, 142), (122, 121, 132, 133), (129, 128, 139, 140), (126, 125, 136, 137), (123, 122, 133, 134), (130, 129, 140, 141), (137, 136, 147, 148), (134, 133, 144, 145), (141, 140, 151, 152), (138, 137, 148, 149), (135, 134, 145, 146), (142, 141, 152, 153), (132, 165, 143), (139, 138, 149, 150), (136, 135, 146, 147), (210, 142, 153), (133, 132, 143, 144), (140, 139, 150, 151), (150, 149, 160, 161), (147, 146, 157, 158), (210, 153, 164), (144, 143, 154, 155), (151, 150, 161, 162), (148, 147, 158, 159), (145, 144, 155, 156), (152, 151, 162, 163), (149, 148, 159, 160), (146, 145, 156, 157), (153, 152, 163, 164), (143, 165, 154), (160, 159, 171, 172), (157, 156, 168, 169), (164, 163, 175, 176), (154, 165, 166), (161, 160, 172, 173), (158, 157, 169, 170), (210, 164, 176), (155, 154, 166, 167), (162, 161, 173, 174), (159, 158, 170, 171), (156, 155, 167, 168), (163, 162, 174, 175), (174, 173, 184, 185), (171, 170, 181, 182), (168, 167, 178, 179), (175, 174, 185, 186), (172, 171, 182, 183), (169, 168, 179, 180), (176, 175, 186, 187), (166, 165, 177), (173, 172, 183, 184), (170, 169, 180, 181), (210, 176, 187), (167, 166, 177, 178), (177, 165, 188), (184, 183, 194, 195), (181, 180, 191, 192), (210, 187, 198), (178, 177, 188, 189), (185, 184, 195, 196), (182, 181, 192, 193), (179, 178, 189, 190), (186, 185, 196, 197), (183, 182, 193, 194), (180, 179, 190, 191), (187, 186, 197, 198), (197, 196, 207, 208), (194, 193, 204, 205), (191, 190, 201, 202), (198, 197, 208, 209), (188, 165, 199), (195, 194, 205, 206), (192, 191, 202, 203), (210, 198, 209), (189, 188, 199, 200), (196, 195, 206, 207), (193, 192, 203, 204), (190, 189, 200, 201), (200, 199, 211, 80), (207, 206, 85, 213), (204, 203, 82, 83), (201, 200, 80, 212), (208, 207, 213, 86), (205, 204, 83, 84), (202, 201, 212, 81), (209, 208, 86, 87), (199, 165, 211), (206, 205, 84, 85), (203, 202, 81, 82), (210, 209, 87), (220, 219, 235, 236), (228, 227, 243, 244), (221, 220, 236, 237), (229, 228, 244, 245), (222, 221, 237, 238), (215, 214, 230, 231), (214, 229, 245, 230), (223, 222, 238, 239), (216, 215, 231, 232), (224, 223, 239, 240), (217, 216, 232, 233), (225, 224, 240, 241), (218, 217, 233, 234), (226, 225, 241, 242), (219, 218, 234, 235), (227, 226, 242, 243), (219, 220, 252, 251), (227, 228, 260, 259), (220, 221, 253, 252), (228, 229, 261, 260), (221, 222, 254, 253), (214, 215, 247, 246), (229, 214, 246, 261), (222, 223, 255, 254), (215, 216, 248, 247), (223, 224, 256, 255), (216, 217, 249, 248), (224, 225, 257, 256), (217, 218, 250, 249), (225, 226, 258, 257), (218, 219, 251, 250), (226, 227, 259, 258), (234, 233, 265, 266), (242, 241, 273, 274), (235, 234, 266, 267), (243, 242, 274, 275), (236, 235, 267, 268), (244, 243, 275, 276), (237, 236, 268, 269), (245, 244, 276, 277), (238, 237, 269, 270), (231, 230, 262, 263), (230, 245, 277, 262), (239, 238, 270, 271), (232, 231, 263, 264), (240, 239, 271, 272), (233, 232, 264, 265), (241, 240, 272, 273), (254, 255, 287, 286), (247, 248, 280, 279), (255, 256, 288, 287), (248, 249, 281, 280), (256, 257, 289, 288), (249, 250, 282, 281), (257, 258, 290, 289), (250, 251, 283, 282), (258, 259, 291, 290), (251, 252, 284, 283), (259, 260, 292, 291), (252, 253, 285, 284), (260, 261, 293, 292), (253, 254, 286, 285), (246, 247, 279, 278), (261, 246, 278, 293), (300, 299, 315, 316), (308, 307, 323, 324), (301, 300, 316, 317), (309, 308, 324, 325), (302, 301, 317, 318), (295, 294, 310, 311), (294, 309, 325, 310), (303, 302, 318, 319), (296, 295, 311, 312), (304, 303, 319, 320), (297, 296, 312, 313), (305, 304, 320, 321), (298, 297, 313, 314), (306, 305, 321, 322), (299, 298, 314, 315), (307, 306, 322, 323), (299, 300, 332, 331), (307, 308, 340, 339), (300, 301, 333, 332), (308, 309, 341, 340), (301, 302, 334, 333), (294, 295, 327, 326), (309, 294, 326, 341), (302, 303, 335, 334), (295, 296, 328, 327), (303, 304, 336, 335), (296, 297, 329, 328), (304, 305, 337, 336), (297, 298, 330, 329), (305, 306, 338, 337), (298, 299, 331, 330), (306, 307, 339, 338), (314, 313, 345, 346), (322, 321, 353, 354), (315, 314, 346, 347), (323, 322, 354, 355), (316, 315, 347, 348), (324, 323, 355, 356), (317, 316, 348, 349), (325, 324, 356, 357), (318, 317, 349, 350), (311, 310, 342, 343), (310, 325, 357, 342), (319, 318, 350, 351), (312, 311, 343, 344), (320, 319, 351, 352), (313, 312, 344, 345), (321, 320, 352, 353), (334, 335, 367, 366), (327, 328, 360, 359), (335, 336, 368, 367), (328, 329, 361, 360), (336, 337, 369, 368), (329, 330, 362, 361), (337, 338, 370, 369), (330, 331, 363, 362), (338, 339, 371, 370), (331, 332, 364, 363), (339, 340, 372, 371), (332, 333, 365, 364), (340, 341, 373, 372), (333, 334, 366, 365), (326, 327, 359, 358), (341, 326, 358, 373), (406, 407, 425, 424), (419, 412, 414), (374, 395, 379), (408, 411, 407, 406), (411, 412, 407), (375, 374, 379, 380), (378, 381, 377, 376), (379, 395, 384), (383, 415, 381), (381, 415, 377), (380, 379, 384, 385), (382, 383, 381, 378), (384, 395, 389), (388, 391, 387, 386), (386, 387, 405, 404), (385, 384, 389, 390), (391, 392, 387), (387, 392, 405), (399, 392, 394), (393, 394, 391, 388), (390, 389, 396, 397), (398, 399, 394, 393), (394, 392, 391), (389, 395, 396), (400, 403, 399, 398), (404, 405, 403, 400), (397, 396, 401, 402), (405, 392, 403), (403, 392, 399), (396, 395, 401), (377, 415, 409), (407, 412, 425), (402, 401, 374, 375), (376, 377, 409, 410), (413, 414, 411, 408), (401, 395, 374), (410, 409, 416, 417), (418, 419, 414, 413), (414, 412, 411), (409, 415, 416), (420, 423, 419, 418), (424, 425, 423, 420), (417, 416, 421, 422), (425, 412, 423), (423, 412, 419), (416, 415, 421), (422, 421, 383, 382), (421, 415, 383), (428, 429, 427, 426), (431, 434, 429), (429, 434, 427), (430, 431, 429, 428), (427, 434, 432), (426, 427, 432, 433), (433, 432, 435, 436), (432, 434, 435), (436, 435, 437, 438), (435, 434, 437), (438, 437, 431, 430), (437, 434, 431), (441, 442, 440, 439), (444, 447, 442), (442, 447, 440), (443, 444, 442, 441), (440, 447, 445), (439, 440, 445, 446), (446, 445, 448, 449), (445, 447, 448), (449, 448, 450, 451), (448, 447, 450), (451, 450, 444, 443), (450, 447, 444), (454, 455, 453, 452), (457, 460, 455), (455, 460, 453), (456, 457, 455, 454), (453, 460, 458), (452, 453, 458, 459), (459, 458, 461, 462), (458, 460, 461), (462, 461, 463, 464), (461, 460, 463), (464, 463, 457, 456), (463, 460, 457), (467, 468, 466, 465), (470, 473, 468), (468, 473, 466), (469, 470, 468, 467), (466, 473, 471), (465, 466, 471, 472), (472, 471, 474, 475), (471, 473, 474), (475, 474, 476, 477), (474, 473, 476), (477, 476, 470, 469), (476, 473, 470), (480, 481, 479, 478), (483, 486, 481), (481, 486, 479), (482, 483, 481, 480), (479, 486, 484), (478, 479, 484, 485), (485, 484, 487, 488), (484, 486, 487), (488, 487, 489, 490), (487, 486, 489), (490, 489, 483, 482), (489, 486, 483), (493, 494, 492, 491), (496, 499, 494), (494, 499, 492), (495, 496, 494, 493), (492, 499, 497), (491, 492, 497, 498), (498, 497, 500, 501), (497, 499, 500), (501, 500, 502, 503), (500, 499, 502), (503, 502, 496, 495), (502, 499, 496), (506, 507, 505, 504), (509, 512, 507), (507, 512, 505), (508, 509, 507, 506), (505, 512, 510), (504, 505, 510, 511), (511, 510, 513, 514), (510, 512, 513), (514, 513, 515, 516), (513, 512, 515), (516, 515, 509, 508), (515, 512, 509), (519, 520, 518, 517), (522, 525, 520), (520, 525, 518), (521, 522, 520, 519), (518, 525, 523), (517, 518, 523, 524), (524, 523, 526, 527), (523, 525, 526), (527, 526, 528, 529), (526, 525, 528), (529, 528, 522, 521), (528, 525, 522), (532, 533, 531, 530), (535, 538, 533), (533, 538, 531), (534, 535, 533, 532), (531, 538, 536), (530, 531, 536, 537), (537, 536, 539, 540), (536, 538, 539), (540, 539, 541, 542), (539, 538, 541), (542, 541, 535, 534), (541, 538, 535), (545, 546, 544, 543), (548, 551, 546), (546, 551, 544), (547, 548, 546, 545), (544, 551, 549), (543, 544, 549, 550), (550, 549, 552, 553), (549, 551, 552), (553, 552, 554, 555), (552, 551, 554), (555, 554, 548, 547), (554, 551, 548), (558, 559, 557, 556), (561, 564, 559), (559, 564, 557), (560, 561, 559, 558), (557, 564, 562), (556, 557, 562, 563), (563, 562, 565, 566), (562, 564, 565), (566, 565, 567, 568), (565, 564, 567), (568, 567, 561, 560), (567, 564, 561), (571, 572, 570, 569), (574, 577, 572), (572, 577, 570), (573, 574, 572, 571), (570, 577, 575), (569, 570, 575, 576), (576, 575, 578, 579), (575, 577, 578), (579, 578, 580, 581), (578, 577, 580), (581, 580, 574, 573), (580, 577, 574), (584, 585, 583, 582), (587, 590, 585), (585, 590, 583), (586, 587, 585, 584), (583, 590, 588), (582, 583, 588, 589), (589, 588, 591, 592), (588, 590, 591), (592, 591, 593, 594), (591, 590, 593), (594, 593, 587, 586), (593, 590, 587), (597, 598, 596, 595), (600, 603, 598), (598, 603, 596), (599, 600, 598, 597), (596, 603, 601), (595, 596, 601, 602), (602, 601, 604, 605), (601, 603, 604), (605, 604, 606, 607), (604, 603, 606), (607, 606, 600, 599), (606, 603, 600), (610, 611, 609, 608), (613, 616, 611), (611, 616, 609), (612, 613, 611, 610), (609, 616, 614), (608, 609, 614, 615), (615, 614, 617, 618), (614, 616, 617), (618, 617, 619, 620), (617, 616, 619), (620, 619, 613, 612), (619, 616, 613), (623, 624, 622, 621), (626, 629, 624), (624, 629, 622), (625, 626, 624, 623), (622, 629, 627), (621, 622, 627, 628), (628, 627, 630, 631), (627, 629, 630), (631, 630, 632, 633), (630, 629, 632), (633, 632, 626, 625), (632, 629, 626), (637, 638, 635), (640, 638, 637), (636, 637, 635, 634), (639, 640, 637, 636), (634, 635, 641, 642), (635, 638, 641), (641, 638, 643), (642, 641, 643, 644), (644, 643, 645, 646), (646, 645, 640, 639), (643, 638, 645), (645, 638, 640), (650, 651, 648), (653, 651, 650), (649, 650, 648, 647), (652, 653, 650, 649), (647, 648, 654, 655), (648, 651, 654), (654, 651, 656), (655, 654, 656, 657), (657, 656, 658, 659), (659, 658, 653, 652), (656, 651, 658), (658, 651, 653), (663, 664, 661), (666, 664, 663), (662, 663, 661, 660), (665, 666, 663, 662), (660, 661, 667, 668), (661, 664, 667), (667, 664, 669), (668, 667, 669, 670), (670, 669, 671, 672), (672, 671, 666, 665), (669, 664, 671), (671, 664, 666), (676, 677, 674), (679, 677, 676), (675, 676, 674, 673), (678, 679, 676, 675), (673, 674, 680, 681), (674, 677, 680), (680, 677, 682), (681, 680, 682, 683), (683, 682, 684, 685), (685, 684, 679, 678), (682, 677, 684), (684, 677, 679), (687, 690, 693), (691, 692, 689, 688), (689, 690, 687), (692, 690, 689), (688, 689, 687, 686), (686, 687, 693, 694), (694, 693, 695, 696), (695, 690, 697), (696, 695, 697, 698), (693, 690, 695), (698, 697, 692, 691), (697, 690, 692), (700, 703, 706), (704, 705, 702, 701), (702, 703, 700), (705, 703, 702), (701, 702, 700, 699), (699, 700, 706, 707), (707, 706, 708, 709), (708, 703, 710), (709, 708, 710, 711), (706, 703, 708), (711, 710, 705, 704), (710, 703, 705), (713, 716, 719), (717, 718, 715, 714), (715, 716, 713), (718, 716, 715), (714, 715, 713, 712), (712, 713, 719, 720), (720, 719, 721, 722), (721, 716, 723), (722, 721, 723, 724), (719, 716, 721), (724, 723, 718, 717), (723, 716, 718), (726, 729, 732), (730, 731, 728, 727), (728, 729, 726), (731, 729, 728), (727, 728, 726, 725), (725, 726, 732, 733), (733, 732, 734, 735), (734, 729, 736), (735, 734, 736, 737), (732, 729, 734), (737, 736, 731, 730), (736, 729, 731), (739, 746, 744), (743, 746, 741), (738, 739, 744, 745), (742, 743, 741, 740), (740, 741, 739, 738), (741, 746, 739), (745, 744, 747, 748), (748, 747, 749, 750), (747, 746, 749), (744, 746, 747), (749, 746, 743), (750, 749, 743, 742), (752, 759, 757), (756, 759, 754), (751, 752, 757, 758), (755, 756, 754, 753), (753, 754, 752, 751), (754, 759, 752), (758, 757, 760, 761), (761, 760, 762, 763), (760, 759, 762), (757, 759, 760), (762, 759, 756), (763, 762, 756, 755), (765, 772, 770), (769, 772, 767), (764, 765, 770, 771), (768, 769, 767, 766), (766, 767, 765, 764), (767, 772, 765), (771, 770, 773, 774), (774, 773, 775, 776), (773, 772, 775), (770, 772, 773), (775, 772, 769), (776, 775, 769, 768), (778, 785, 783), (782, 785, 780), (777, 778, 783, 784), (781, 782, 780, 779), (779, 780, 778, 777), (780, 785, 778), (784, 783, 786, 787), (787, 786, 788, 789), (786, 785, 788), (783, 785, 786), (788, 785, 782), (789, 788, 782, 781), (791, 794, 797), (795, 796, 793, 792), (793, 794, 791), (796, 794, 793), (792, 793, 791, 790), (790, 791, 797, 798), (798, 797, 799, 800), (799, 794, 801), (800, 799, 801, 802), (797, 794, 799), (802, 801, 796, 795), (801, 794, 796), (804, 807, 810), (808, 809, 806, 805), (806, 807, 804), (809, 807, 806), (805, 806, 804, 803), (803, 804, 810, 811), (811, 810, 812, 813), (812, 807, 814), (813, 812, 814, 815), (810, 807, 812), (815, 814, 809, 808), (814, 807, 809), (817, 820, 823), (821, 822, 819, 818), (819, 820, 817), (822, 820, 819), (818, 819, 817, 816), (816, 817, 823, 824), (824, 823, 825, 826), (825, 820, 827), (826, 825, 827, 828), (823, 820, 825), (828, 827, 822, 821), (827, 820, 822), (830, 833, 836), (834, 835, 832, 831), (832, 833, 830), (835, 833, 832), (831, 832, 830, 829), (829, 830, 836, 837), (837, 836, 838, 839), (838, 833, 840), (839, 838, 840, 841), (836, 833, 838), (841, 840, 835, 834), (840, 833, 835)])
me_cube.polygons.foreach_set('use_smooth', [True] * 768)
me_cube.polygons.foreach_set('material_index', [1, 1, 1, 1, 1, 1, 1, 1, 1, 1, 1, 1, 1, 1, 1, 1, 1, 1, 1, 1, 1, 1, 1, 1, 1, 1, 1, 1, 1, 1, 1, 1, 1, 1, 1, 1, 1, 1, 1, 1, 1, 1, 1, 1, 1, 1, 1, 1, 1, 1, 1, 1, 1, 1, 1, 1, 1, 1, 1, 1, 1, 1, 1, 1, 0, 0, 0, 0, 0, 0, 0, 0, 0, 0, 0, 0, 0, 0, 0, 0, 0, 0, 0, 0, 0, 0, 0, 0, 0, 0, 0, 0, 0, 0, 0, 0, 0, 0, 0, 0, 0, 0, 0, 0, 0, 0, 0, 0, 0, 0, 0, 0, 0, 0, 0, 0, 0, 0, 0, 0, 0, 0, 0, 0, 0, 0, 0, 0, 0, 0, 0, 0, 0, 0, 0, 0, 0, 0, 0, 0, 0, 0, 0, 0, 0, 0, 0, 0, 0, 0, 0, 0, 0, 0, 0, 0, 0, 0, 0, 0, 0, 0, 0, 0, 0, 0, 0, 0, 0, 0, 0, 0, 0, 0, 0, 0, 0, 0, 0, 0, 0, 0, 0, 0, 0, 0, 0, 0, 0, 0, 0, 0, 0, 0, 0, 0, 0, 0, 0, 0, 0, 0, 0, 0, 0, 0, 0, 0, 1, 1, 1, 1, 1, 1, 1, 1, 1, 1, 1, 1, 1, 1, 1, 1, 1, 1, 1, 1, 1, 1, 1, 1, 1, 1, 1, 1, 1, 1, 1, 1, 1, 1, 1, 1, 1, 1, 1, 1, 1, 1, 1, 1, 1, 1, 1, 1, 1, 1, 1, 1, 1, 1, 1, 1, 1, 1, 1, 1, 1, 1, 1, 1, 1, 1, 1, 1, 1, 1, 1, 1, 1, 1, 1, 1, 1, 1, 1, 1, 1, 1, 1, 1, 1, 1, 1, 1, 1, 1, 1, 1, 1, 1, 1, 1, 1, 1, 1, 1, 1, 1, 1, 1, 1, 1, 1, 1, 1, 1, 1, 1, 1, 1, 1, 1, 1, 1, 1, 1, 1, 1, 1, 1, 1, 1, 1, 1, 1, 1, 1, 1, 1, 1, 1, 1, 1, 1, 1, 1, 1, 1, 1, 1, 1, 1, 1, 1, 1, 1, 1, 1, 1, 1, 1, 1, 1, 1, 1, 1, 1, 1, 1, 1, 1, 1, 1, 1, 1, 1, 1, 1, 1, 1, 1, 1, 2, 2, 2, 2, 2, 2, 2, 2, 2, 2, 2, 2, 2, 2, 2, 2, 2, 2, 2, 2, 2, 2, 2, 2, 2, 2, 2, 2, 2, 2, 2, 2, 2, 2, 2, 2, 2, 2, 2, 2, 2, 2, 2, 2, 2, 2, 2, 2, 2, 2, 2, 2, 2, 2, 2, 2, 2, 2, 2, 2, 2, 2, 2, 2, 2, 2, 2, 2, 2, 2, 2, 2, 2, 2, 2, 2, 2, 2, 2, 2, 2, 2, 2, 2, 2, 2, 2, 2, 2, 2, 2, 2, 2, 2, 2, 2, 2, 2, 2, 2, 2, 2, 2, 2, 2, 2, 2, 2, 2, 2, 2, 2, 2, 2, 2, 2, 2, 2, 2, 2, 2, 2, 2, 2, 2, 2, 2, 2, 2, 2, 2, 2, 2, 2, 2, 2, 2, 2, 2, 2, 2, 2, 2, 2, 2, 2, 2, 2, 2, 2, 2, 2, 2, 2, 2, 2, 2, 2, 2, 2, 2, 2, 2, 2, 2, 2, 2, 2, 2, 2, 2, 2, 2, 2, 2, 2, 2, 2, 2, 2, 2, 2, 2, 2, 2, 2, 2, 2, 2, 2, 2, 2, 2, 2, 2, 2, 2, 2, 2, 2, 2, 2, 2, 2, 2, 2, 2, 2, 2, 2, 2, 2, 2, 2, 2, 2, 2, 2, 2, 2, 2, 2, 2, 2, 2, 2, 2, 2, 2, 2, 2, 2, 2, 2, 2, 2, 2, 2, 2, 2, 2, 2, 2, 2, 2, 2, 2, 2, 2, 2, 2, 2, 2, 2, 2, 2, 2, 2, 2, 2, 2, 2, 2, 2, 2, 2, 2, 2, 2, 2, 2, 2, 2, 2, 2, 2, 2, 2, 2, 2, 2, 2, 2, 2, 2, 2, 2, 2, 2, 2, 2, 2, 2, 2, 2, 2, 2, 2, 2, 2, 2, 2, 2, 2, 2, 2, 2, 2, 2, 2, 2, 2, 2, 2, 2, 2, 2, 2, 2, 2, 2, 2, 2, 2, 2, 2, 2, 2, 2, 2, 2, 2, 2, 2, 2, 2, 2, 2, 2, 2, 2, 2, 2, 2, 2, 2, 2, 2, 2, 2, 2, 2, 2, 2, 2, 2, 2, 2, 2, 2, 2, 2, 2, 2, 2, 2, 2, 2, 2, 2, 2, 2, 2, 2, 2, 2, 2, 2, 2, 2, 2, 2, 2, 2])
_uv = me_cube.uv_layers.new(name='UVMap')
_uv.uv.foreach_set('vector', [0.0, 0.0, 0.0, 0.0, 0.0, 0.0, 0.0, 0.0, 0.0, 0.0, 0.0, 0.0, 0.0, 0.0, 0.0, 0.0, 0.0, 0.0, 0.0, 0.0, 0.0, 0.0, 0.0, 0.0, 0.0, 0.0, 0.0, 0.0, 0.0, 0.0, 0.0, 0.0, 0.0, 0.0, 0.0, 0.0, 0.0, 0.0, 0.0, 0.0, 0.0, 0.0, 0.0, 0.0, 0.0, 0.0, 0.0, 0.0, 0.0, 0.0, 0.0, 0.0, 0.0, 0.0, 0.0, 0.0, 0.0, 0.0, 0.0, 0.0, 0.0, 0.0, 0.0, 0.0, 0.0, 0.0, 0.0, 0.0, 0.0, 0.0, 0.0, 0.0, 0.0, 0.0, 0.0, 0.0, 0.0, 0.0, 0.0, 0.0, 0.0, 0.0, 0.0, 0.0, 0.0, 0.0, 0.0, 0.0, 0.0, 0.0, 0.0, 0.0, 0.0, 0.0, 0.0, 0.0, 0.0, 0.0, 0.0, 0.0, 0.0, 0.0, 0.0, 0.0, 0.0, 0.0, 0.0, 0.0, 0.0, 0.0, 0.0, 0.0, 0.0, 0.0, 0.0, 0.0, 0.0, 0.0, 0.0, 0.0, 0.0, 0.0, 0.0, 0.0, 0.0, 0.0, 0.0, 0.0, 0.0, 0.0, 0.0, 0.0, 0.0, 0.0, 0.0, 0.0, 0.0, 0.0, 0.0, 0.0, 0.0, 0.0, 0.0, 0.0, 0.0, 0.0, 0.0, 0.0, 0.0, 0.0, 0.0, 0.0, 0.0, 0.0, 0.0, 0.0, 0.0, 0.0, 0.0, 0.0, 0.0, 0.0, 0.0, 0.0, 0.0, 0.0, 0.0, 0.0, 0.0, 0.0, 0.0, 0.0, 0.0, 0.0, 0.0, 0.0, 0.0, 0.0, 0.0, 0.0, 0.0, 0.0, 0.0, 0.0, 0.0, 0.0, 0.0, 0.0, 0.0, 0.0, 0.0, 0.0, 0.0, 0.0, 0.0, 0.0, 0.0, 0.0, 0.0, 0.0, 0.0, 0.0, 0.0, 0.0, 0.0, 0.0, 0.0, 0.0, 0.0, 0.0, 0.0, 0.0, 0.0, 0.0, 0.0, 0.0, 0.0, 0.0, 0.0, 0.0, 0.0, 0.0, 0.0, 0.0, 0.0, 0.0, 0.0, 0.0, 0.0, 0.0, 0.0, 0.0, 0.0, 0.0, 0.0, 0.0, 0.0, 0.0, 0.0, 0.0, 0.0, 0.0, 0.0, 0.0, 0.0, 0.0, 0.0, 0.0, 0.0, 0.0, 0.0, 0.0, 0.0, 0.0, 0.0, 0.0, 0.0, 0.0, 0.0, 0.0, 0.0, 0.0, 0.0, 0.0, 0.0, 0.0, 0.0, 0.0, 0.0, 0.0, 0.0, 0.0, 0.0, 0.0, 0.0, 0.0, 0.0, 0.0, 0.0, 0.0, 0.0, 0.0, 0.0, 0.0, 0.0, 0.0, 0.0, 0.0, 0.0, 0.0, 0.0, 0.0, 0.0, 0.0, 0.0, 0.0, 0.0, 0.0, 0.0, 0.0, 0.0, 0.0, 0.0, 0.0, 0.0, 0.0, 0.0, 0.0, 0.0, 0.0, 0.0, 0.0, 0.0, 0.0, 0.0, 0.0, 0.0, 0.0, 0.0, 0.0, 0.0, 0.0, 0.0, 0.0, 0.0, 0.0, 0.0, 0.0, 0.0, 0.0, 0.0, 0.0, 0.0, 0.0, 0.0, 0.0, 0.0, 0.0, 0.0, 0.0, 0.0, 0.0, 0.0, 0.0, 0.0, 0.0, 0.0, 0.0, 0.0, 0.0, 0.0, 0.0, 0.0, 0.0, 0.0, 0.0, 0.0, 0.0, 0.0, 0.0, 0.0, 0.0, 0.0, 0.0, 0.0, 0.0, 0.0, 0.0, 0.0, 0.0, 0.0, 0.0, 0.0, 0.0, 0.0, 0.0, 0.0, 0.0, 0.0, 0.0, 0.0, 0.0, 0.0, 0.0, 0.0, 0.0, 0.0, 0.0, 0.0, 0.0, 0.0, 0.0, 0.0, 0.0, 0.0, 0.0, 0.0, 0.0, 0.0, 0.0, 0.0, 0.0, 0.0, 0.0, 0.0, 0.0, 0.0, 0.0, 0.0, 0.0, 0.0, 0.0, 0.0, 0.0, 0.0, 0.0, 0.0, 0.0, 0.0, 0.0, 0.0, 0.0, 0.0, 0.0, 0.0, 0.0, 0.0, 0.0, 0.0, 0.0, 0.0, 0.0, 0.0, 0.0, 0.0, 0.0, 0.0, 0.0, 0.0, 0.0, 0.0, 0.0, 0.0, 0.0, 0.0, 0.0, 0.0, 0.0, 0.0, 0.0, 0.0, 0.0, 0.0, 0.0, 0.0, 0.0, 0.0, 0.0, 0.0, 0.0, 0.0, 0.0, 0.0, 0.0, 0.0, 0.0, 0.0, 0.0, 0.0, 0.0, 0.0, 0.0, 0.0, 0.0, 0.0, 0.0, 0.0, 0.0, 0.0, 0.0, 0.0, 0.0, 0.0, 0.0, 0.0, 0.0, 0.0, 0.0, 0.0, 0.0, 0.0, 0.0, 0.0, 0.0, 0.0, 0.0, 0.0, 0.0, 0.0, 0.0, 0.0, 0.0, 0.0, 0.0, 0.0, 0.0, 0.0, 0.0, 0.0, 0.0, 0.0, 0.0, 0.75, 0.25, 0.75, 0.3333, 0.6667, 0.3333, 0.6667, 0.25, 0.75, 0.5, 0.75, 0.5833, 0.6667, 0.5833, 0.6667, 0.5, 0.75, 0.75, 0.75, 0.8333, 0.6667, 0.8333, 0.6667, 0.75, 0.75, 0.1667, 0.75, 0.25, 0.6667, 0.25, 0.6667, 0.1667, 0.75, 0.4167, 0.75, 0.5, 0.6667, 0.5, 0.6667, 0.4167, 0.75, 0.6667, 0.75, 0.75, 0.6667, 0.75, 0.6667, 0.6667, 0.75, 0.08333, 0.75, 0.1667, 0.6667, 0.1667, 0.6667, 0.08333, 0.75, 0.9167, 0.7083, 1.0, 0.6667, 0.9167, 0.75, 0.3333, 0.75, 0.4167, 0.6667, 0.4167, 0.6667, 0.3333, 0.75, 0.5833, 0.75, 0.6667, 0.6667, 0.6667, 0.6667, 0.5833, 0.7083, 0.0, 0.75, 0.08333, 0.6667, 0.08333, 0.75, 0.8333, 0.75, 0.9167, 0.6667, 0.9167, 0.6667, 0.8333, 0.6667, 0.6667, 0.6667, 0.75, 0.5833, 0.75, 0.5833, 0.6667, 0.6667, 0.08333, 0.6667, 0.1667, 0.5833, 0.1667, 0.5833, 0.08333, 0.6667, 0.9167, 0.625, 1.0, 0.5833, 0.9167, 0.6667, 0.3333, 0.6667, 0.4167, 0.5833, 0.4167, 0.5833, 0.3333, 0.6667, 0.5833, 0.6667, 0.6667, 0.5833, 0.6667, 0.5833, 0.5833, 0.625, 0.0, 0.6667, 0.08333, 0.5833, 0.08333, 0.6667, 0.8333, 0.6667, 0.9167, 0.5833, 0.9167, 0.5833, 0.8333, 0.6667, 0.25, 0.6667, 0.3333, 0.5833, 0.3333, 0.5833, 0.25, 0.6667, 0.5, 0.6667, 0.5833, 0.5833, 0.5833, 0.5833, 0.5, 0.6667, 0.75, 0.6667, 0.8333, 0.5833, 0.8333, 0.5833, 0.75, 0.6667, 0.1667, 0.6667, 0.25, 0.5833, 0.25, 0.5833, 0.1667, 0.6667, 0.4167, 0.6667, 0.5, 0.5833, 0.5, 0.5833, 0.4167, 0.5833, 0.5, 0.5833, 0.5833, 0.5, 0.5833, 0.5, 0.5, 0.5833, 0.75, 0.5833, 0.8333, 0.5, 0.8333, 0.5, 0.75, 0.5833, 0.1667, 0.5833, 0.25, 0.5, 0.25, 0.5, 0.1667, 0.5833, 0.4167, 0.5833, 0.5, 0.5, 0.5, 0.5, 0.4167, 0.5833, 0.6667, 0.5833, 0.75, 0.5, 0.75, 0.5, 0.6667, 0.5833, 0.08333, 0.5833, 0.1667, 0.5, 0.1667, 0.5, 0.08333, 0.5833, 0.9167, 0.5417, 1.0, 0.5, 0.9167, 0.5833, 0.3333, 0.5833, 0.4167, 0.5, 0.4167, 0.5, 0.3333, 0.5833, 0.5833, 0.5833, 0.6667, 0.5, 0.6667, 0.5, 0.5833, 0.5417, 0.0, 0.5833, 0.08333, 0.5, 0.08333, 0.5833, 0.8333, 0.5833, 0.9167, 0.5, 0.9167, 0.5, 0.8333, 0.5833, 0.25, 0.5833, 0.3333, 0.5, 0.3333, 0.5, 0.25, 0.5, 0.5833, 0.5, 0.6667, 0.4167, 0.6667, 0.4167, 0.5833, 0.4583, 0.0, 0.5, 0.08333, 0.4167, 0.08333, 0.5, 0.8333, 0.5, 0.9167, 0.4167, 0.9167, 0.4167, 0.8333, 0.5, 0.25, 0.5, 0.3333, 0.4167, 0.3333, 0.4167, 0.25, 0.5, 0.5, 0.5, 0.5833, 0.4167, 0.5833, 0.4167, 0.5, 0.5, 0.75, 0.5, 0.8333, 0.4167, 0.8333, 0.4167, 0.75, 0.5, 0.1667, 0.5, 0.25, 0.4167, 0.25, 0.4167, 0.1667, 0.5, 0.4167, 0.5, 0.5, 0.4167, 0.5, 0.4167, 0.4167, 0.5, 0.6667, 0.5, 0.75, 0.4167, 0.75, 0.4167, 0.6667, 0.5, 0.08333, 0.5, 0.1667, 0.4167, 0.1667, 0.4167, 0.08333, 0.5, 0.9167, 0.4583, 1.0, 0.4167, 0.9167, 0.5, 0.3333, 0.5, 0.4167, 0.4167, 0.4167, 0.4167, 0.3333, 0.4167, 0.4167, 0.4167, 0.5, 0.3333, 0.5, 0.3333, 0.4167, 0.4167, 0.6667, 0.4167, 0.75, 0.3333, 0.75, 0.3333, 0.6667, 0.4167, 0.08333, 0.4167, 0.1667, 0.3333, 0.1667, 0.3333, 0.08333, 0.4167, 0.9167, 0.375, 1.0, 0.3333, 0.9167, 0.4167, 0.3333, 0.4167, 0.4167, 0.3333, 0.4167, 0.3333, 0.3333, 0.4167, 0.5833, 0.4167, 0.6667, 0.3333, 0.6667, 0.3333, 0.5833, 0.375, 0.0, 0.4167, 0.08333, 0.3333, 0.08333, 0.4167, 0.8333, 0.4167, 0.9167, 0.3333, 0.9167, 0.3333, 0.8333, 0.4167, 0.25, 0.4167, 0.3333, 0.3333, 0.3333, 0.3333, 0.25, 0.4167, 0.5, 0.4167, 0.5833, 0.3333, 0.5833, 0.3333, 0.5, 0.4167, 0.75, 0.4167, 0.8333, 0.3333, 0.8333, 0.3333, 0.75, 0.4167, 0.1667, 0.4167, 0.25, 0.3333, 0.25, 0.3333, 0.1667, 0.3333, 0.5, 0.3333, 0.5833, 0.25, 0.5833, 0.25, 0.5, 0.3333, 0.75, 0.3333, 0.8333, 0.25, 0.8333, 0.25, 0.75, 0.3333, 0.1667, 0.3333, 0.25, 0.25, 0.25, 0.25, 0.1667, 0.3333, 0.4167, 0.3333, 0.5, 0.25, 0.5, 0.25, 0.4167, 0.3333, 0.6667, 0.3333, 0.75, 0.25, 0.75, 0.25, 0.6667, 0.3333, 0.08333, 0.3333, 0.1667, 0.25, 0.1667, 0.25, 0.08333, 0.3333, 0.9167, 0.2917, 1.0, 0.25, 0.9167, 0.3333, 0.3333, 0.3333, 0.4167, 0.25, 0.4167, 0.25, 0.3333, 0.3333, 0.5833, 0.3333, 0.6667, 0.25, 0.6667, 0.25, 0.5833, 0.2917, 0.0, 0.3333, 0.08333, 0.25, 0.08333, 0.3333, 0.8333, 0.3333, 0.9167, 0.25, 0.9167, 0.25, 0.8333, 0.3333, 0.25, 0.3333, 0.3333, 0.25, 0.3333, 0.25, 0.25, 0.25, 0.3333, 0.25, 0.4167, 0.1667, 0.4167, 0.1667, 0.3333, 0.25, 0.5833, 0.25, 0.6667, 0.1667, 0.6667, 0.1667, 0.5833, 0.2083, 0.0, 0.25, 0.08333, 0.1667, 0.08333, 0.25, 0.8333, 0.25, 0.9167, 0.1667, 0.9167, 0.1667, 0.8333, 0.25, 0.25, 0.25, 0.3333, 0.1667, 0.3333, 0.1667, 0.25, 0.25, 0.5, 0.25, 0.5833, 0.1667, 0.5833, 0.1667, 0.5, 0.25, 0.75, 0.25, 0.8333, 0.1667, 0.8333, 0.1667, 0.75, 0.25, 0.1667, 0.25, 0.25, 0.1667, 0.25, 0.1667, 0.1667, 0.25, 0.4167, 0.25, 0.5, 0.1667, 0.5, 0.1667, 0.4167, 0.25, 0.6667, 0.25, 0.75, 0.1667, 0.75, 0.1667, 0.6667, 0.25, 0.08333, 0.25, 0.1667, 0.1667, 0.1667, 0.1667, 0.08333, 0.25, 0.9167, 0.2083, 1.0, 0.1667, 0.9167, 0.1667, 0.4167, 0.1667, 0.5, 0.08333, 0.5, 0.08333, 0.4167, 0.1667, 0.6667, 0.1667, 0.75, 0.08333, 0.75, 0.08333, 0.6667, 0.1667, 0.08333, 0.1667, 0.1667, 0.08333, 0.1667, 0.08333, 0.08333, 0.1667, 0.9167, 0.125, 1.0, 0.08333, 0.9167, 0.1667, 0.3333, 0.1667, 0.4167, 0.08333, 0.4167, 0.08333, 0.3333, 0.1667, 0.5833, 0.1667, 0.6667, 0.08333, 0.6667, 0.08333, 0.5833, 0.125, 0.0, 0.1667, 0.08333, 0.08333, 0.08333, 0.1667, 0.8333, 0.1667, 0.9167, 0.08333, 0.9167, 0.08333, 0.8333, 0.1667, 0.25, 0.1667, 0.3333, 0.08333, 0.3333, 0.08333, 0.25, 0.1667, 0.5, 0.1667, 0.5833, 0.08333, 0.5833, 0.08333, 0.5, 0.1667, 0.75, 0.1667, 0.8333, 0.08333, 0.8333, 0.08333, 0.75, 0.1667, 0.1667, 0.1667, 0.25, 0.08333, 0.25, 0.08333, 0.1667, 0.08333, 0.25, 0.08333, 0.3333, 2.98e-08, 0.3333, 0.0, 0.25, 0.08333, 0.5, 0.08333, 0.5833, 2.98e-08, 0.5833, 2.98e-08, 0.5, 0.08333, 0.75, 0.08333, 0.8333, 2.98e-08, 0.8333, 0.0, 0.75, 0.08333, 0.1667, 0.08333, 0.25, 0.0, 0.25, 2.98e-08, 0.1667, 0.08333, 0.4167, 0.08333, 0.5, 2.98e-08, 0.5, 2.98e-08, 0.4167, 0.08333, 0.6667, 0.08333, 0.75, 0.0, 0.75, 2.98e-08, 0.6667, 0.08333, 0.08333, 0.08333, 0.1667, 2.98e-08, 0.1667, 8.941e-08, 0.08333, 0.08333, 0.9167, 0.04167, 1.0, 8.941e-08, 0.9167, 0.08333, 0.3333, 0.08333, 0.4167, 2.98e-08, 0.4167, 2.98e-08, 0.3333, 0.08333, 0.5833, 0.08333, 0.6667, 2.98e-08, 0.6667, 2.98e-08, 0.5833, 0.04167, 0.0, 0.08333, 0.08333, 8.941e-08, 0.08333, 0.08333, 0.8333, 0.08333, 0.9167, 8.941e-08, 0.9167, 2.98e-08, 0.8333, 1.0, 0.9167, 0.9583, 1.0, 0.9167, 0.9167, 1.0, 0.3333, 1.0, 0.4167, 0.9167, 0.4167, 0.9167, 0.3333, 1.0, 0.5833, 1.0, 0.6667, 0.9167, 0.6667, 0.9167, 0.5833, 0.9583, 0.0, 1.0, 0.08333, 0.9167, 0.08333, 1.0, 0.8333, 1.0, 0.9167, 0.9167, 0.9167, 0.9167, 0.8333, 1.0, 0.25, 1.0, 0.3333, 0.9167, 0.3333, 0.9167, 0.25, 1.0, 0.5, 1.0, 0.5833, 0.9167, 0.5833, 0.9167, 0.5, 1.0, 0.75, 1.0, 0.8333, 0.9167, 0.8333, 0.9167, 0.75, 1.0, 0.1667, 1.0, 0.25, 0.9167, 0.25, 0.9167, 0.1667, 1.0, 0.4167, 1.0, 0.5, 0.9167, 0.5, 0.9167, 0.4167, 1.0, 0.6667, 1.0, 0.75, 0.9167, 0.75, 0.9167, 0.6667, 1.0, 0.08333, 1.0, 0.1667, 0.9167, 0.1667, 0.9167, 0.08333, 0.9167, 0.1667, 0.9167, 0.25, 0.8333, 0.25, 0.8333, 0.1667, 0.9167, 0.4167, 0.9167, 0.5, 0.8333, 0.5, 0.8333, 0.4167, 0.9167, 0.6667, 0.9167, 0.75, 0.8333, 0.75, 0.8333, 0.6667, 0.9167, 0.08333, 0.9167, 0.1667, 0.8333, 0.1667, 0.8333, 0.08333, 0.9167, 0.9167, 0.875, 1.0, 0.8333, 0.9167, 0.9167, 0.3333, 0.9167, 0.4167, 0.8333, 0.4167, 0.8333, 0.3333, 0.9167, 0.5833, 0.9167, 0.6667, 0.8333, 0.6667, 0.8333, 0.5833, 0.875, 0.0, 0.9167, 0.08333, 0.8333, 0.08333, 0.9167, 0.8333, 0.9167, 0.9167, 0.8333, 0.9167, 0.8333, 0.8333, 0.9167, 0.25, 0.9167, 0.3333, 0.8333, 0.3333, 0.8333, 0.25, 0.9167, 0.5, 0.9167, 0.5833, 0.8333, 0.5833, 0.8333, 0.5, 0.9167, 0.75, 0.9167, 0.8333, 0.8333, 0.8333, 0.8333, 0.75, 0.8333, 0.8333, 0.8333, 0.9167, 0.75, 0.9167, 0.75, 0.8333, 0.8333, 0.25, 0.8333, 0.3333, 0.75, 0.3333, 0.75, 0.25, 0.8333, 0.5, 0.8333, 0.5833, 0.75, 0.5833, 0.75, 0.5, 0.8333, 0.75, 0.8333, 0.8333, 0.75, 0.8333, 0.75, 0.75, 0.8333, 0.1667, 0.8333, 0.25, 0.75, 0.25, 0.75, 0.1667, 0.8333, 0.4167, 0.8333, 0.5, 0.75, 0.5, 0.75, 0.4167, 0.8333, 0.6667, 0.8333, 0.75, 0.75, 0.75, 0.75, 0.6667, 0.8333, 0.08333, 0.8333, 0.1667, 0.75, 0.1667, 0.75, 0.08333, 0.8333, 0.9167, 0.7917, 1.0, 0.75, 0.9167, 0.8333, 0.3333, 0.8333, 0.4167, 0.75, 0.4167, 0.75, 0.3333, 0.8333, 0.5833, 0.8333, 0.6667, 0.75, 0.6667, 0.75, 0.5833, 0.7917, 0.0, 0.8333, 0.08333, 0.75, 0.08333, 0.0, 0.0, 0.0, 0.0, 0.0, 0.0, 0.0, 0.0, 0.0, 0.0, 0.0, 0.0, 0.0, 0.0, 0.0, 0.0, 0.0, 0.0, 0.0, 0.0, 0.0, 0.0, 0.0, 0.0, 0.0, 0.0, 0.0, 0.0, 0.0, 0.0, 0.0, 0.0, 0.0, 0.0, 0.0, 0.0, 0.0, 0.0, 0.0, 0.0, 0.0, 0.0, 0.0, 0.0, 0.0, 0.0, 0.0, 0.0, 0.0, 0.0, 0.0, 0.0, 0.0, 0.0, 0.0, 0.0, 0.0, 0.0, 0.0, 0.0, 0.0, 0.0, 0.0, 0.0, 0.0, 0.0, 0.0, 0.0, 0.0, 0.0, 0.0, 0.0, 0.0, 0.0, 0.0, 0.0, 0.0, 0.0, 0.0, 0.0, 0.0, 0.0, 0.0, 0.0, 0.0, 0.0, 0.0, 0.0, 0.0, 0.0, 0.0, 0.0, 0.0, 0.0, 0.0, 0.0, 0.0, 0.0, 0.0, 0.0, 0.0, 0.0, 0.0, 0.0, 0.0, 0.0, 0.0, 0.0, 0.0, 0.0, 0.0, 0.0, 0.0, 0.0, 0.0, 0.0, 0.0, 0.0, 0.0, 0.0, 0.0, 0.0, 0.0, 0.0, 0.0, 0.0, 0.0, 0.0, 0.0, 0.0, 0.0, 0.0, 0.0, 0.0, 0.0, 0.0, 0.0, 0.0, 0.0, 0.0, 0.0, 0.0, 0.0, 0.0, 0.0, 0.0, 0.0, 0.0, 0.0, 0.0, 0.0, 0.0, 0.0, 0.0, 0.0, 0.0, 0.0, 0.0, 0.0, 0.0, 0.0, 0.0, 0.0, 0.0, 0.0, 0.0, 0.0, 0.0, 0.0, 0.0, 0.0, 0.0, 0.0, 0.0, 0.0, 0.0, 0.0, 0.0, 0.0, 0.0, 0.0, 0.0, 0.0, 0.0, 0.0, 0.0, 0.0, 0.0, 0.0, 0.0, 0.0, 0.0, 0.0, 0.0, 0.0, 0.0, 0.0, 0.0, 0.0, 0.0, 0.0, 0.0, 0.0, 0.0, 0.0, 0.0, 0.0, 0.0, 0.0, 0.0, 0.0, 0.0, 0.0, 0.0, 0.0, 0.0, 0.0, 0.0, 0.0, 0.0, 0.0, 0.0, 0.0, 0.0, 0.0, 0.0, 0.0, 0.0, 0.0, 0.0, 0.0, 0.0, 0.0, 0.0, 0.0, 0.0, 0.0, 0.0, 0.0, 0.0, 0.0, 0.0, 0.0, 0.0, 0.0, 0.0, 0.0, 0.0, 0.0, 0.0, 0.0, 0.0, 0.0, 0.0, 0.0, 0.0, 0.0, 0.0, 0.0, 0.0, 0.0, 0.0, 0.0, 0.0, 0.0, 0.0, 0.0, 0.0, 0.0, 0.0, 0.0, 0.0, 0.0, 0.0, 0.0, 0.0, 0.0, 0.0, 0.0, 0.0, 0.0, 0.0, 0.0, 0.0, 0.0, 0.0, 0.0, 0.0, 0.0, 0.0, 0.0, 0.0, 0.0, 0.0, 0.0, 0.0, 0.0, 0.0, 0.0, 0.0, 0.0, 0.0, 0.0, 0.0, 0.0, 0.0, 0.0, 0.0, 0.0, 0.0, 0.0, 0.0, 0.0, 0.0, 0.0, 0.0, 0.0, 0.0, 0.0, 0.0, 0.0, 0.0, 0.0, 0.0, 0.0, 0.0, 0.0, 0.0, 0.0, 0.0, 0.0, 0.0, 0.0, 0.0, 0.0, 0.0, 0.0, 0.0, 0.0, 0.0, 0.0, 0.0, 0.0, 0.0, 0.0, 0.0, 0.0, 0.0, 0.0, 0.0, 0.0, 0.0, 0.0, 0.0, 0.0, 0.0, 0.0, 0.0, 0.0, 0.0, 0.0, 0.0, 0.0, 0.0, 0.0, 0.0, 0.0, 0.0, 0.0, 0.0, 0.0, 0.0, 0.0, 0.0, 0.0, 0.0, 0.0, 0.0, 0.0, 0.0, 0.0, 0.0, 0.0, 0.0, 0.0, 0.0, 0.0, 0.0, 0.0, 0.0, 0.0, 0.0, 0.0, 0.0, 0.0, 0.0, 0.0, 0.0, 0.0, 0.0, 0.0, 0.0, 0.0, 0.0, 0.0, 0.0, 0.0, 0.0, 0.0, 0.0, 0.0, 0.0, 0.0, 0.0, 0.0, 0.0, 0.0, 0.0, 0.0, 0.0, 0.0, 0.0, 0.0, 0.0, 0.0, 0.0, 0.0, 0.0, 0.0, 0.0, 0.0, 0.0, 0.0, 0.0, 0.0, 0.0, 0.0, 0.0, 0.0, 0.0, 0.0, 0.0, 0.0, 0.0, 0.0, 0.0, 0.0, 0.0, 0.0, 0.0, 0.0, 0.0, 0.0, 0.0, 0.0, 0.0, 0.0, 0.0, 0.0, 0.0, 0.0, 0.0, 0.0, 0.0, 0.0, 0.0, 0.0, 0.0, 0.0, 0.0, 0.0, 0.0, 0.0, 0.0, 0.0, 0.0, 0.0, 0.0, 0.0, 0.0, 0.0, 0.0, 0.0, 0.0, 0.0, 0.0, 0.0, 0.0, 0.0, 0.0, 0.0, 0.0, 0.0, 0.0, 0.0, 0.0, 0.0, 0.0, 0.0, 0.0, 0.0, 0.0, 0.0, 0.0, 0.0, 0.0, 0.0, 0.0, 0.0, 0.0, 0.0, 0.0, 0.0, 0.0, 0.0, 0.0, 0.0, 0.0, 0.0, 0.0, 0.0, 0.0, 0.0, 0.0, 0.0, 0.0, 0.0, 0.0, 0.0, 0.0, 0.0, 0.0, 0.0, 0.0, 0.0, 0.0, 0.0, 0.0, 0.0, 0.0, 0.0, 0.0, 0.0, 0.0, 0.0, 0.0, 0.0, 0.0, 0.0, 0.0, 0.0, 0.0, 0.0, 0.0, 0.0, 0.0, 0.0, 0.0, 0.0, 0.0, 0.0, 0.0, 0.0, 0.0, 0.0, 0.0, 0.0, 0.0, 0.0, 0.0, 0.0, 0.0, 0.0, 0.0, 0.0, 0.0, 0.0, 0.0, 0.0, 0.0, 0.0, 0.0, 0.0, 0.0, 0.0, 0.0, 0.0, 0.0, 0.0, 0.0, 0.0, 0.0, 0.0, 0.0, 0.0, 0.0, 0.0, 0.0, 0.0, 0.0, 0.0, 0.0, 0.0, 0.0, 0.0, 0.0, 0.0, 0.0, 0.0, 0.0, 0.0, 0.0, 0.0, 0.0, 0.0, 0.0, 0.0, 0.0, 0.0, 0.0, 0.0, 0.0, 0.0, 0.0, 0.0, 0.0, 0.0, 0.0, 0.0, 0.0, 0.0, 0.0, 0.0, 0.0, 0.0, 0.0, 0.0, 0.0, 0.0, 0.0, 0.0, 0.0, 0.0, 0.0, 0.0, 0.0, 0.0, 0.0, 0.0, 0.0, 0.0, 0.0, 0.0, 0.0, 0.0, 0.0, 0.0, 0.0, 0.0, 0.0, 0.0, 0.0, 0.0, 0.0, 0.0, 0.0, 0.0, 0.0, 0.0, 0.0, 0.0, 0.0, 0.0, 0.0, 0.0, 0.0, 0.0, 0.0, 0.0, 0.0, 0.0, 0.0, 0.0, 0.0, 0.0, 0.0, 0.0, 0.0, 0.0, 0.0, 0.0, 0.0, 0.0, 0.0, 0.0, 0.0, 0.0, 0.0, 0.0, 0.0, 0.0, 0.0, 0.0, 0.0, 0.0, 0.0, 0.0, 0.0, 0.0, 0.0, 0.0, 0.0, 0.0, 0.0, 0.0, 0.0, 0.0, 0.0, 0.0, 0.0, 0.0, 0.0, 0.0, 0.0, 0.0, 0.0, 0.0, 0.0, 0.0, 0.0, 0.0, 0.0, 0.0, 0.0, 0.0, 0.0, 0.0, 0.0, 0.0, 0.0, 0.0, 0.0, 0.0, 0.0, 0.0, 0.0, 0.0, 0.0, 0.0, 0.0, 0.0, 0.0, 0.0, 0.0, 0.0, 0.0, 0.0, 0.0, 0.0, 0.0, 0.0, 0.0, 0.0, 0.0, 0.0, 0.0, 0.0, 0.0, 0.0, 0.0, 0.0, 0.0, 0.0, 0.0, 0.0, 0.0, 0.0, 0.0, 0.0, 0.0, 0.0, 0.0, 0.0, 0.0, 0.0, 0.0, 0.0, 0.0, 0.0, 0.0, 0.0, 0.0, 0.0, 0.0, 0.0, 0.0, 0.0, 0.0, 0.0, 0.0, 0.0, 0.0, 0.0, 0.0, 0.0, 0.0, 0.0, 0.0, 0.0, 0.0, 0.0, 0.0, 0.0, 0.0, 0.0, 0.0, 0.0, 0.0, 0.0, 0.0, 0.0, 0.0, 0.0, 0.0, 0.0, 0.0, 0.0, 0.0, 0.0, 0.0, 0.0, 0.0, 0.0, 0.0, 0.0, 0.0, 0.0, 0.0, 0.0, 0.0, 0.0, 0.0, 0.0, 0.0, 0.0, 0.0, 0.0, 0.0, 0.0, 0.0, 0.0, 0.0, 0.0, 0.0, 0.0, 0.0, 0.0, 0.0, 0.0, 0.0, 0.0, 0.0, 0.0, 0.0, 0.0, 0.0, 0.0, 0.0, 0.0, 0.0, 0.0, 0.0, 0.0, 0.0, 0.0, 0.0, 0.0, 0.0, 0.0, 0.0, 0.0, 0.0, 0.0, 0.0, 0.0, 0.0, 0.0, 0.0, 0.0, 0.0, 0.0, 0.0, 0.0, 0.0, 0.0, 0.0, 0.0, 0.0, 0.0, 0.0, 0.0, 0.0, 0.0, 0.0, 0.0, 0.0, 0.0, 0.0, 0.0, 0.0, 0.0, 0.0, 0.0, 0.0, 0.0, 0.0, 0.0, 0.0, 0.0, 0.0, 0.0, 0.0, 0.0, 0.0, 0.0, 0.0, 0.0, 0.0, 0.0, 0.0, 0.0, 0.0, 0.0, 0.0, 0.0, 0.0, 0.0, 0.0, 0.0, 0.0, 0.0, 0.0, 0.0, 0.0, 0.0, 0.0, 0.0, 0.0, 0.0, 0.0, 0.0, 0.0, 0.0, 0.0, 0.0, 0.0, 0.0, 0.0, 0.0, 0.0, 0.0, 0.0, 0.0, 0.0, 0.0, 0.0, 0.0, 0.0, 0.0, 0.0, 0.0, 0.0, 0.0, 0.0, 0.0, 0.0, 0.0, 0.0, 0.0, 0.0, 0.0, 0.0, 0.0, 0.0, 0.0, 0.0, 0.0, 0.0, 0.0, 0.0, 0.0, 0.0, 0.0, 0.0, 0.0, 0.0, 0.0, 0.0, 0.0, 0.0, 0.0, 0.0, 0.0, 0.0, 0.0, 0.0, 0.0, 0.0, 0.0, 0.0, 0.0, 0.0, 0.0, 0.0, 0.0, 0.0, 0.0, 0.0, 0.0, 0.0, 0.0, 0.0, 0.0, 0.0, 0.8333, 0.6667, 0.8333, 0.8333, 0.6667, 0.8333, 0.6667, 0.6667, 0.3333, 0.8333, 0.25, 1.0, 0.1667, 0.8333, 0.6667, 0.8333, 0.5833, 1.0, 0.5, 0.8333, 1.0, 0.6667, 1.0, 0.8333, 0.8333, 0.8333, 0.8333, 0.6667, 1.0, 0.8333, 0.9167, 1.0, 0.8333, 0.8333, 0.6667, 0.6667, 0.6667, 0.8333, 0.5, 0.8333, 0.5, 0.6667, 0.5, 0.6667, 0.5, 0.8333, 0.3333, 0.8333, 0.3333, 0.6667, 0.5, 0.8333, 0.4167, 1.0, 0.3333, 0.8333, 0.6667, 0.8333, 0.5833, 1.0, 0.5, 0.8333, 0.5, 0.8333, 0.4167, 1.0, 0.3333, 0.8333, 0.5, 0.6667, 0.5, 0.8333, 0.3333, 0.8333, 0.3333, 0.6667, 0.6667, 0.6667, 0.6667, 0.8333, 0.5, 0.8333, 0.5, 0.6667, 0.3333, 0.8333, 0.25, 1.0, 0.1667, 0.8333, 1.0, 0.6667, 1.0, 0.8333, 0.8333, 0.8333, 0.8333, 0.6667, 0.8333, 0.6667, 0.8333, 0.8333, 0.6667, 0.8333, 0.6667, 0.6667, 0.3333, 0.6667, 0.3333, 0.8333, 0.1667, 0.8333, 0.1667, 0.6667, 1.0, 0.8333, 0.9167, 1.0, 0.8333, 0.8333, 0.8333, 0.8333, 0.75, 1.0, 0.6667, 0.8333, 0.3333, 0.8333, 0.25, 1.0, 0.1667, 0.8333, 0.1667, 0.6667, 0.1667, 0.8333, 2.98e-08, 0.8333, 0.0, 0.6667, 0.1667, 0.6667, 0.1667, 0.8333, 2.98e-08, 0.8333, 0.0, 0.6667, 0.3333, 0.6667, 0.3333, 0.8333, 0.1667, 0.8333, 0.1667, 0.6667, 0.1667, 0.8333, 0.08333, 1.0, 2.98e-08, 0.8333, 0.1667, 0.8333, 0.08333, 1.0, 2.98e-08, 0.8333, 0.5, 0.6667, 0.5, 0.8333, 0.3333, 0.8333, 0.3333, 0.6667, 0.6667, 0.6667, 0.6667, 0.8333, 0.5, 0.8333, 0.5, 0.6667, 1.0, 0.6667, 1.0, 0.8333, 0.8333, 0.8333, 0.8333, 0.6667, 0.6667, 0.8333, 0.5833, 1.0, 0.5, 0.8333, 0.5, 0.8333, 0.4167, 1.0, 0.3333, 0.8333, 1.0, 0.8333, 0.9167, 1.0, 0.8333, 0.8333, 0.3333, 0.8333, 0.25, 1.0, 0.1667, 0.8333, 0.8333, 0.8333, 0.75, 1.0, 0.6667, 0.8333, 0.8333, 0.6667, 0.8333, 0.8333, 0.6667, 0.8333, 0.6667, 0.6667, 0.3333, 0.6667, 0.3333, 0.8333, 0.1667, 0.8333, 0.1667, 0.6667, 0.1667, 0.6667, 0.1667, 0.8333, 2.98e-08, 0.8333, 0.0, 0.6667, 0.8333, 0.8333, 0.75, 1.0, 0.6667, 0.8333, 0.1667, 0.6667, 0.1667, 0.8333, 2.98e-08, 0.8333, 0.0, 0.6667, 0.3333, 0.6667, 0.3333, 0.8333, 0.1667, 0.8333, 0.1667, 0.6667, 0.1667, 0.8333, 0.08333, 1.0, 2.98e-08, 0.8333, 0.1667, 0.8333, 0.08333, 1.0, 2.98e-08, 0.8333, 0.5, 0.6667, 0.5, 0.8333, 0.3333, 0.8333, 0.3333, 0.6667, 0.6667, 0.6667, 0.6667, 0.8333, 0.5, 0.8333, 0.5, 0.6667, 1.0, 0.6667, 1.0, 0.8333, 0.8333, 0.8333, 0.8333, 0.6667, 0.6667, 0.8333, 0.5833, 1.0, 0.5, 0.8333, 0.5, 0.8333, 0.4167, 1.0, 0.3333, 0.8333, 1.0, 0.8333, 0.9167, 1.0, 0.8333, 0.8333, 0.8333, 0.6667, 0.8333, 0.8333, 0.6667, 0.8333, 0.6667, 0.6667, 0.8333, 0.8333, 0.75, 1.0, 0.6667, 0.8333, 0.5, 0.6667, 0.5, 0.8333, 0.3333, 0.8333, 0.3333, 0.6667, 0.6667, 0.8333, 0.5833, 1.0, 0.5, 0.8333, 0.5, 0.8333, 0.4167, 1.0, 0.3333, 0.8333, 0.6667, 0.6667, 0.6667, 0.8333, 0.5, 0.8333, 0.5, 0.6667, 0.3333, 0.8333, 0.25, 1.0, 0.1667, 0.8333, 0.3333, 0.6667, 0.3333, 0.8333, 0.1667, 0.8333, 0.1667, 0.6667, 0.1667, 0.6667, 0.1667, 0.8333, 2.98e-08, 0.8333, 0.0, 0.6667, 0.1667, 0.8333, 0.08333, 1.0, 2.98e-08, 0.8333, 1.0, 0.6667, 1.0, 0.8333, 0.8333, 0.8333, 0.8333, 0.6667, 1.0, 0.8333, 0.9167, 1.0, 0.8333, 0.8333, 0.8333, 0.6667, 0.8333, 0.8333, 0.6667, 0.8333, 0.6667, 0.6667, 0.8333, 0.8333, 0.75, 1.0, 0.6667, 0.8333, 0.5, 0.6667, 0.5, 0.8333, 0.3333, 0.8333, 0.3333, 0.6667, 0.6667, 0.8333, 0.5833, 1.0, 0.5, 0.8333, 0.5, 0.8333, 0.4167, 1.0, 0.3333, 0.8333, 0.6667, 0.6667, 0.6667, 0.8333, 0.5, 0.8333, 0.5, 0.6667, 0.3333, 0.8333, 0.25, 1.0, 0.1667, 0.8333, 0.3333, 0.6667, 0.3333, 0.8333, 0.1667, 0.8333, 0.1667, 0.6667, 0.1667, 0.6667, 0.1667, 0.8333, 2.98e-08, 0.8333, 0.0, 0.6667, 0.1667, 0.8333, 0.08333, 1.0, 2.98e-08, 0.8333, 1.0, 0.6667, 1.0, 0.8333, 0.8333, 0.8333, 0.8333, 0.6667, 1.0, 0.8333, 0.9167, 1.0, 0.8333, 0.8333, 0.8333, 0.6667, 0.8333, 0.8333, 0.6667, 0.8333, 0.6667, 0.6667, 0.8333, 0.8333, 0.75, 1.0, 0.6667, 0.8333, 0.5, 0.6667, 0.5, 0.8333, 0.3333, 0.8333, 0.3333, 0.6667, 0.6667, 0.8333, 0.5833, 1.0, 0.5, 0.8333, 0.5, 0.8333, 0.4167, 1.0, 0.3333, 0.8333, 0.6667, 0.6667, 0.6667, 0.8333, 0.5, 0.8333, 0.5, 0.6667, 0.3333, 0.8333, 0.25, 1.0, 0.1667, 0.8333, 0.3333, 0.6667, 0.3333, 0.8333, 0.1667, 0.8333, 0.1667, 0.6667, 0.1667, 0.6667, 0.1667, 0.8333, 2.98e-08, 0.8333, 0.0, 0.6667, 0.1667, 0.8333, 0.08333, 1.0, 2.98e-08, 0.8333, 1.0, 0.6667, 1.0, 0.8333, 0.8333, 0.8333, 0.8333, 0.6667, 1.0, 0.8333, 0.9167, 1.0, 0.8333, 0.8333, 0.8333, 0.6667, 0.8333, 0.8333, 0.6667, 0.8333, 0.6667, 0.6667, 0.8333, 0.8333, 0.75, 1.0, 0.6667, 0.8333, 0.5, 0.6667, 0.5, 0.8333, 0.3333, 0.8333, 0.3333, 0.6667, 0.6667, 0.8333, 0.5833, 1.0, 0.5, 0.8333, 0.5, 0.8333, 0.4167, 1.0, 0.3333, 0.8333, 0.6667, 0.6667, 0.6667, 0.8333, 0.5, 0.8333, 0.5, 0.6667, 0.3333, 0.8333, 0.25, 1.0, 0.1667, 0.8333, 0.3333, 0.6667, 0.3333, 0.8333, 0.1667, 0.8333, 0.1667, 0.6667, 0.1667, 0.6667, 0.1667, 0.8333, 2.98e-08, 0.8333, 0.0, 0.6667, 0.1667, 0.8333, 0.08333, 1.0, 2.98e-08, 0.8333, 1.0, 0.6667, 1.0, 0.8333, 0.8333, 0.8333, 0.8333, 0.6667, 1.0, 0.8333, 0.9167, 1.0, 0.8333, 0.8333, 0.8333, 0.6667, 0.8333, 0.8333, 0.6667, 0.8333, 0.6667, 0.6667, 0.8333, 0.8333, 0.75, 1.0, 0.6667, 0.8333, 0.5, 0.6667, 0.5, 0.8333, 0.3333, 0.8333, 0.3333, 0.6667, 0.6667, 0.8333, 0.5833, 1.0, 0.5, 0.8333, 0.5, 0.8333, 0.4167, 1.0, 0.3333, 0.8333, 0.6667, 0.6667, 0.6667, 0.8333, 0.5, 0.8333, 0.5, 0.6667, 0.3333, 0.8333, 0.25, 1.0, 0.1667, 0.8333, 0.3333, 0.6667, 0.3333, 0.8333, 0.1667, 0.8333, 0.1667, 0.6667, 0.1667, 0.6667, 0.1667, 0.8333, 2.98e-08, 0.8333, 0.0, 0.6667, 0.1667, 0.8333, 0.08333, 1.0, 2.98e-08, 0.8333, 1.0, 0.6667, 1.0, 0.8333, 0.8333, 0.8333, 0.8333, 0.6667, 1.0, 0.8333, 0.9167, 1.0, 0.8333, 0.8333, 0.8333, 0.6667, 0.8333, 0.8333, 0.6667, 0.8333, 0.6667, 0.6667, 0.8333, 0.8333, 0.75, 1.0, 0.6667, 0.8333, 0.5, 0.6667, 0.5, 0.8333, 0.3333, 0.8333, 0.3333, 0.6667, 0.6667, 0.8333, 0.5833, 1.0, 0.5, 0.8333, 0.5, 0.8333, 0.4167, 1.0, 0.3333, 0.8333, 0.6667, 0.6667, 0.6667, 0.8333, 0.5, 0.8333, 0.5, 0.6667, 0.3333, 0.8333, 0.25, 1.0, 0.1667, 0.8333, 0.3333, 0.6667, 0.3333, 0.8333, 0.1667, 0.8333, 0.1667, 0.6667, 0.1667, 0.6667, 0.1667, 0.8333, 2.98e-08, 0.8333, 0.0, 0.6667, 0.1667, 0.8333, 0.08333, 1.0, 2.98e-08, 0.8333, 1.0, 0.6667, 1.0, 0.8333, 0.8333, 0.8333, 0.8333, 0.6667, 1.0, 0.8333, 0.9167, 1.0, 0.8333, 0.8333, 0.8333, 0.6667, 0.8333, 0.8333, 0.6667, 0.8333, 0.6667, 0.6667, 0.8333, 0.8333, 0.75, 1.0, 0.6667, 0.8333, 0.5, 0.6667, 0.5, 0.8333, 0.3333, 0.8333, 0.3333, 0.6667, 0.6667, 0.8333, 0.5833, 1.0, 0.5, 0.8333, 0.5, 0.8333, 0.4167, 1.0, 0.3333, 0.8333, 0.6667, 0.6667, 0.6667, 0.8333, 0.5, 0.8333, 0.5, 0.6667, 0.3333, 0.8333, 0.25, 1.0, 0.1667, 0.8333, 0.3333, 0.6667, 0.3333, 0.8333, 0.1667, 0.8333, 0.1667, 0.6667, 0.1667, 0.6667, 0.1667, 0.8333, 2.98e-08, 0.8333, 0.0, 0.6667, 0.1667, 0.8333, 0.08333, 1.0, 2.98e-08, 0.8333, 1.0, 0.6667, 1.0, 0.8333, 0.8333, 0.8333, 0.8333, 0.6667, 1.0, 0.8333, 0.9167, 1.0, 0.8333, 0.8333, 0.8333, 0.6667, 0.8333, 0.8333, 0.6667, 0.8333, 0.6667, 0.6667, 0.8333, 0.8333, 0.75, 1.0, 0.6667, 0.8333, 0.5, 0.6667, 0.5, 0.8333, 0.3333, 0.8333, 0.3333, 0.6667, 0.6667, 0.8333, 0.5833, 1.0, 0.5, 0.8333, 0.5, 0.8333, 0.4167, 1.0, 0.3333, 0.8333, 0.6667, 0.6667, 0.6667, 0.8333, 0.5, 0.8333, 0.5, 0.6667, 0.3333, 0.8333, 0.25, 1.0, 0.1667, 0.8333, 0.3333, 0.6667, 0.3333, 0.8333, 0.1667, 0.8333, 0.1667, 0.6667, 0.1667, 0.6667, 0.1667, 0.8333, 2.98e-08, 0.8333, 0.0, 0.6667, 0.1667, 0.8333, 0.08333, 1.0, 2.98e-08, 0.8333, 1.0, 0.6667, 1.0, 0.8333, 0.8333, 0.8333, 0.8333, 0.6667, 1.0, 0.8333, 0.9167, 1.0, 0.8333, 0.8333, 0.8333, 0.6667, 0.8333, 0.8333, 0.6667, 0.8333, 0.6667, 0.6667, 0.8333, 0.8333, 0.75, 1.0, 0.6667, 0.8333, 0.5, 0.6667, 0.5, 0.8333, 0.3333, 0.8333, 0.3333, 0.6667, 0.6667, 0.8333, 0.5833, 1.0, 0.5, 0.8333, 0.5, 0.8333, 0.4167, 1.0, 0.3333, 0.8333, 0.6667, 0.6667, 0.6667, 0.8333, 0.5, 0.8333, 0.5, 0.6667, 0.3333, 0.8333, 0.25, 1.0, 0.1667, 0.8333, 0.3333, 0.6667, 0.3333, 0.8333, 0.1667, 0.8333, 0.1667, 0.6667, 0.1667, 0.6667, 0.1667, 0.8333, 2.98e-08, 0.8333, 0.0, 0.6667, 0.1667, 0.8333, 0.08333, 1.0, 2.98e-08, 0.8333, 1.0, 0.6667, 1.0, 0.8333, 0.8333, 0.8333, 0.8333, 0.6667, 1.0, 0.8333, 0.9167, 1.0, 0.8333, 0.8333, 0.8333, 0.6667, 0.8333, 0.8333, 0.6667, 0.8333, 0.6667, 0.6667, 0.8333, 0.8333, 0.75, 1.0, 0.6667, 0.8333, 0.5, 0.6667, 0.5, 0.8333, 0.3333, 0.8333, 0.3333, 0.6667, 0.6667, 0.8333, 0.5833, 1.0, 0.5, 0.8333, 0.5, 0.8333, 0.4167, 1.0, 0.3333, 0.8333, 0.6667, 0.6667, 0.6667, 0.8333, 0.5, 0.8333, 0.5, 0.6667, 0.3333, 0.8333, 0.25, 1.0, 0.1667, 0.8333, 0.3333, 0.6667, 0.3333, 0.8333, 0.1667, 0.8333, 0.1667, 0.6667, 0.1667, 0.6667, 0.1667, 0.8333, 2.98e-08, 0.8333, 0.0, 0.6667, 0.1667, 0.8333, 0.08333, 1.0, 2.98e-08, 0.8333, 1.0, 0.6667, 1.0, 0.8333, 0.8333, 0.8333, 0.8333, 0.6667, 1.0, 0.8333, 0.9167, 1.0, 0.8333, 0.8333, 0.8333, 0.6667, 0.8333, 0.8333, 0.6667, 0.8333, 0.6667, 0.6667, 0.8333, 0.8333, 0.75, 1.0, 0.6667, 0.8333, 0.5, 0.6667, 0.5, 0.8333, 0.3333, 0.8333, 0.3333, 0.6667, 0.6667, 0.8333, 0.5833, 1.0, 0.5, 0.8333, 0.5, 0.8333, 0.4167, 1.0, 0.3333, 0.8333, 0.6667, 0.6667, 0.6667, 0.8333, 0.5, 0.8333, 0.5, 0.6667, 0.3333, 0.8333, 0.25, 1.0, 0.1667, 0.8333, 0.3333, 0.6667, 0.3333, 0.8333, 0.1667, 0.8333, 0.1667, 0.6667, 0.1667, 0.6667, 0.1667, 0.8333, 2.98e-08, 0.8333, 0.0, 0.6667, 0.1667, 0.8333, 0.08333, 1.0, 2.98e-08, 0.8333, 1.0, 0.6667, 1.0, 0.8333, 0.8333, 0.8333, 0.8333, 0.6667, 1.0, 0.8333, 0.9167, 1.0, 0.8333, 0.8333, 0.8333, 0.6667, 0.8333, 0.8333, 0.6667, 0.8333, 0.6667, 0.6667, 0.8333, 0.8333, 0.75, 1.0, 0.6667, 0.8333, 0.5, 0.6667, 0.5, 0.8333, 0.3333, 0.8333, 0.3333, 0.6667, 0.6667, 0.8333, 0.5833, 1.0, 0.5, 0.8333, 0.5, 0.8333, 0.4167, 1.0, 0.3333, 0.8333, 0.6667, 0.6667, 0.6667, 0.8333, 0.5, 0.8333, 0.5, 0.6667, 0.3333, 0.8333, 0.25, 1.0, 0.1667, 0.8333, 0.3333, 0.6667, 0.3333, 0.8333, 0.1667, 0.8333, 0.1667, 0.6667, 0.1667, 0.6667, 0.1667, 0.8333, 2.98e-08, 0.8333, 0.0, 0.6667, 0.1667, 0.8333, 0.08333, 1.0, 2.98e-08, 0.8333, 1.0, 0.6667, 1.0, 0.8333, 0.8333, 0.8333, 0.8333, 0.6667, 1.0, 0.8333, 0.9167, 1.0, 0.8333, 0.8333, 0.8333, 0.6667, 0.8333, 0.8333, 0.6667, 0.8333, 0.6667, 0.6667, 0.8333, 0.8333, 0.75, 1.0, 0.6667, 0.8333, 0.5, 0.6667, 0.5, 0.8333, 0.3333, 0.8333, 0.3333, 0.6667, 0.6667, 0.8333, 0.5833, 1.0, 0.5, 0.8333, 0.5, 0.8333, 0.4167, 1.0, 0.3333, 0.8333, 0.6667, 0.6667, 0.6667, 0.8333, 0.5, 0.8333, 0.5, 0.6667, 0.3333, 0.8333, 0.25, 1.0, 0.1667, 0.8333, 0.3333, 0.6667, 0.3333, 0.8333, 0.1667, 0.8333, 0.1667, 0.6667, 0.1667, 0.6667, 0.1667, 0.8333, 2.98e-08, 0.8333, 0.0, 0.6667, 0.1667, 0.8333, 0.08333, 1.0, 2.98e-08, 0.8333, 1.0, 0.6667, 1.0, 0.8333, 0.8333, 0.8333, 0.8333, 0.6667, 1.0, 0.8333, 0.9167, 1.0, 0.8333, 0.8333, 0.8333, 0.6667, 0.8333, 0.8333, 0.6667, 0.8333, 0.6667, 0.6667, 0.8333, 0.8333, 0.75, 1.0, 0.6667, 0.8333, 0.5, 0.6667, 0.5, 0.8333, 0.3333, 0.8333, 0.3333, 0.6667, 0.6667, 0.8333, 0.5833, 1.0, 0.5, 0.8333, 0.5, 0.8333, 0.4167, 1.0, 0.3333, 0.8333, 0.6667, 0.6667, 0.6667, 0.8333, 0.5, 0.8333, 0.5, 0.6667, 0.3333, 0.8333, 0.25, 1.0, 0.1667, 0.8333, 0.3333, 0.6667, 0.3333, 0.8333, 0.1667, 0.8333, 0.1667, 0.6667, 0.1667, 0.6667, 0.1667, 0.8333, 2.98e-08, 0.8333, 0.0, 0.6667, 0.1667, 0.8333, 0.08333, 1.0, 2.98e-08, 0.8333, 1.0, 0.6667, 1.0, 0.8333, 0.8333, 0.8333, 0.8333, 0.6667, 1.0, 0.8333, 0.9167, 1.0, 0.8333, 0.8333, 0.8333, 0.6667, 0.8333, 0.8333, 0.6667, 0.8333, 0.6667, 0.6667, 0.8333, 0.8333, 0.75, 1.0, 0.6667, 0.8333, 0.5, 0.6667, 0.5, 0.8333, 0.3333, 0.8333, 0.3333, 0.6667, 0.6667, 0.8333, 0.5833, 1.0, 0.5, 0.8333, 0.5, 0.8333, 0.4167, 1.0, 0.3333, 0.8333, 0.6667, 0.6667, 0.6667, 0.8333, 0.5, 0.8333, 0.5, 0.6667, 0.3333, 0.8333, 0.25, 1.0, 0.1667, 0.8333, 0.3333, 0.6667, 0.3333, 0.8333, 0.1667, 0.8333, 0.1667, 0.6667, 0.1667, 0.6667, 0.1667, 0.8333, 2.98e-08, 0.8333, 0.0, 0.6667, 0.1667, 0.8333, 0.08333, 1.0, 2.98e-08, 0.8333, 1.0, 0.6667, 1.0, 0.8333, 0.8333, 0.8333, 0.8333, 0.6667, 1.0, 0.8333, 0.9167, 1.0, 0.8333, 0.8333, 0.8333, 0.6667, 0.8333, 0.8333, 0.6667, 0.8333, 0.6667, 0.6667, 0.8333, 0.8333, 0.75, 1.0, 0.6667, 0.8333, 0.5, 0.6667, 0.5, 0.8333, 0.3333, 0.8333, 0.3333, 0.6667, 0.6667, 0.8333, 0.5833, 1.0, 0.5, 0.8333, 0.5, 0.8333, 0.4167, 1.0, 0.3333, 0.8333, 0.6667, 0.6667, 0.6667, 0.8333, 0.5, 0.8333, 0.5, 0.6667, 0.3333, 0.8333, 0.25, 1.0, 0.1667, 0.8333, 0.3333, 0.6667, 0.3333, 0.8333, 0.1667, 0.8333, 0.1667, 0.6667, 0.1667, 0.6667, 0.1667, 0.8333, 2.98e-08, 0.8333, 0.0, 0.6667, 0.1667, 0.8333, 0.08333, 1.0, 2.98e-08, 0.8333, 1.0, 0.6667, 1.0, 0.8333, 0.8333, 0.8333, 0.8333, 0.6667, 1.0, 0.8333, 0.9167, 1.0, 0.8333, 0.8333, 0.8333, 0.6667, 0.8333, 0.8333, 0.6667, 0.8333, 0.6667, 0.6667, 0.8333, 0.8333, 0.75, 1.0, 0.6667, 0.8333, 1.0, 0.8333, 0.9167, 1.0, 0.8333, 0.8333, 0.1667, 0.8333, 0.08333, 1.0, 2.98e-08, 0.8333, 1.0, 0.6667, 1.0, 0.8333, 0.8333, 0.8333, 0.8333, 0.6667, 0.1667, 0.6667, 0.1667, 0.8333, 2.98e-08, 0.8333, 0.0, 0.6667, 0.8333, 0.6667, 0.8333, 0.8333, 0.6667, 0.8333, 0.6667, 0.6667, 0.8333, 0.8333, 0.75, 1.0, 0.6667, 0.8333, 0.6667, 0.8333, 0.5833, 1.0, 0.5, 0.8333, 0.6667, 0.6667, 0.6667, 0.8333, 0.5, 0.8333, 0.5, 0.6667, 0.5, 0.6667, 0.5, 0.8333, 0.3333, 0.8333, 0.3333, 0.6667, 0.3333, 0.6667, 0.3333, 0.8333, 0.1667, 0.8333, 0.1667, 0.6667, 0.5, 0.8333, 0.4167, 1.0, 0.3333, 0.8333, 0.3333, 0.8333, 0.25, 1.0, 0.1667, 0.8333, 1.0, 0.8333, 0.9167, 1.0, 0.8333, 0.8333, 0.1667, 0.8333, 0.08333, 1.0, 2.98e-08, 0.8333, 1.0, 0.6667, 1.0, 0.8333, 0.8333, 0.8333, 0.8333, 0.6667, 0.1667, 0.6667, 0.1667, 0.8333, 2.98e-08, 0.8333, 0.0, 0.6667, 0.8333, 0.6667, 0.8333, 0.8333, 0.6667, 0.8333, 0.6667, 0.6667, 0.8333, 0.8333, 0.75, 1.0, 0.6667, 0.8333, 0.6667, 0.8333, 0.5833, 1.0, 0.5, 0.8333, 0.6667, 0.6667, 0.6667, 0.8333, 0.5, 0.8333, 0.5, 0.6667, 0.5, 0.6667, 0.5, 0.8333, 0.3333, 0.8333, 0.3333, 0.6667, 0.3333, 0.6667, 0.3333, 0.8333, 0.1667, 0.8333, 0.1667, 0.6667, 0.5, 0.8333, 0.4167, 1.0, 0.3333, 0.8333, 0.3333, 0.8333, 0.25, 1.0, 0.1667, 0.8333, 1.0, 0.8333, 0.9167, 1.0, 0.8333, 0.8333, 0.1667, 0.8333, 0.08333, 1.0, 2.98e-08, 0.8333, 1.0, 0.6667, 1.0, 0.8333, 0.8333, 0.8333, 0.8333, 0.6667, 0.1667, 0.6667, 0.1667, 0.8333, 2.98e-08, 0.8333, 0.0, 0.6667, 0.8333, 0.6667, 0.8333, 0.8333, 0.6667, 0.8333, 0.6667, 0.6667, 0.8333, 0.8333, 0.75, 1.0, 0.6667, 0.8333, 0.6667, 0.8333, 0.5833, 1.0, 0.5, 0.8333, 0.6667, 0.6667, 0.6667, 0.8333, 0.5, 0.8333, 0.5, 0.6667, 0.5, 0.6667, 0.5, 0.8333, 0.3333, 0.8333, 0.3333, 0.6667, 0.3333, 0.6667, 0.3333, 0.8333, 0.1667, 0.8333, 0.1667, 0.6667, 0.5, 0.8333, 0.4167, 1.0, 0.3333, 0.8333, 0.3333, 0.8333, 0.25, 1.0, 0.1667, 0.8333, 1.0, 0.8333, 0.9167, 1.0, 0.8333, 0.8333, 0.1667, 0.8333, 0.08333, 1.0, 2.98e-08, 0.8333, 1.0, 0.6667, 1.0, 0.8333, 0.8333, 0.8333, 0.8333, 0.6667, 0.1667, 0.6667, 0.1667, 0.8333, 2.98e-08, 0.8333, 0.0, 0.6667, 0.8333, 0.6667, 0.8333, 0.8333, 0.6667, 0.8333, 0.6667, 0.6667, 0.8333, 0.8333, 0.75, 1.0, 0.6667, 0.8333, 0.6667, 0.8333, 0.5833, 1.0, 0.5, 0.8333, 0.6667, 0.6667, 0.6667, 0.8333, 0.5, 0.8333, 0.5, 0.6667, 0.5, 0.6667, 0.5, 0.8333, 0.3333, 0.8333, 0.3333, 0.6667, 0.3333, 0.6667, 0.3333, 0.8333, 0.1667, 0.8333, 0.1667, 0.6667, 0.5, 0.8333, 0.4167, 1.0, 0.3333, 0.8333, 0.3333, 0.8333, 0.25, 1.0, 0.1667, 0.8333, 0.8333, 0.8333, 0.75, 1.0, 0.6667, 0.8333, 0.1667, 0.6667, 0.1667, 0.8333, 2.98e-08, 0.8333, 0.0, 0.6667, 1.0, 0.8333, 0.9167, 1.0, 0.8333, 0.8333, 0.1667, 0.8333, 0.08333, 1.0, 2.98e-08, 0.8333, 1.0, 0.6667, 1.0, 0.8333, 0.8333, 0.8333, 0.8333, 0.6667, 0.8333, 0.6667, 0.8333, 0.8333, 0.6667, 0.8333, 0.6667, 0.6667, 0.6667, 0.6667, 0.6667, 0.8333, 0.5, 0.8333, 0.5, 0.6667, 0.5, 0.8333, 0.4167, 1.0, 0.3333, 0.8333, 0.5, 0.6667, 0.5, 0.8333, 0.3333, 0.8333, 0.3333, 0.6667, 0.6667, 0.8333, 0.5833, 1.0, 0.5, 0.8333, 0.3333, 0.6667, 0.3333, 0.8333, 0.1667, 0.8333, 0.1667, 0.6667, 0.3333, 0.8333, 0.25, 1.0, 0.1667, 0.8333, 0.8333, 0.8333, 0.75, 1.0, 0.6667, 0.8333, 0.1667, 0.6667, 0.1667, 0.8333, 2.98e-08, 0.8333, 0.0, 0.6667, 1.0, 0.8333, 0.9167, 1.0, 0.8333, 0.8333, 0.1667, 0.8333, 0.08333, 1.0, 2.98e-08, 0.8333, 1.0, 0.6667, 1.0, 0.8333, 0.8333, 0.8333, 0.8333, 0.6667, 0.8333, 0.6667, 0.8333, 0.8333, 0.6667, 0.8333, 0.6667, 0.6667, 0.6667, 0.6667, 0.6667, 0.8333, 0.5, 0.8333, 0.5, 0.6667, 0.5, 0.8333, 0.4167, 1.0, 0.3333, 0.8333, 0.5, 0.6667, 0.5, 0.8333, 0.3333, 0.8333, 0.3333, 0.6667, 0.6667, 0.8333, 0.5833, 1.0, 0.5, 0.8333, 0.3333, 0.6667, 0.3333, 0.8333, 0.1667, 0.8333, 0.1667, 0.6667, 0.3333, 0.8333, 0.25, 1.0, 0.1667, 0.8333, 0.8333, 0.8333, 0.75, 1.0, 0.6667, 0.8333, 0.1667, 0.6667, 0.1667, 0.8333, 2.98e-08, 0.8333, 0.0, 0.6667, 1.0, 0.8333, 0.9167, 1.0, 0.8333, 0.8333, 0.1667, 0.8333, 0.08333, 1.0, 2.98e-08, 0.8333, 1.0, 0.6667, 1.0, 0.8333, 0.8333, 0.8333, 0.8333, 0.6667, 0.8333, 0.6667, 0.8333, 0.8333, 0.6667, 0.8333, 0.6667, 0.6667, 0.6667, 0.6667, 0.6667, 0.8333, 0.5, 0.8333, 0.5, 0.6667, 0.5, 0.8333, 0.4167, 1.0, 0.3333, 0.8333, 0.5, 0.6667, 0.5, 0.8333, 0.3333, 0.8333, 0.3333, 0.6667, 0.6667, 0.8333, 0.5833, 1.0, 0.5, 0.8333, 0.3333, 0.6667, 0.3333, 0.8333, 0.1667, 0.8333, 0.1667, 0.6667, 0.3333, 0.8333, 0.25, 1.0, 0.1667, 0.8333, 0.8333, 0.8333, 0.75, 1.0, 0.6667, 0.8333, 0.1667, 0.6667, 0.1667, 0.8333, 2.98e-08, 0.8333, 0.0, 0.6667, 1.0, 0.8333, 0.9167, 1.0, 0.8333, 0.8333, 0.1667, 0.8333, 0.08333, 1.0, 2.98e-08, 0.8333, 1.0, 0.6667, 1.0, 0.8333, 0.8333, 0.8333, 0.8333, 0.6667, 0.8333, 0.6667, 0.8333, 0.8333, 0.6667, 0.8333, 0.6667, 0.6667, 0.6667, 0.6667, 0.6667, 0.8333, 0.5, 0.8333, 0.5, 0.6667, 0.5, 0.8333, 0.4167, 1.0, 0.3333, 0.8333, 0.5, 0.6667, 0.5, 0.8333, 0.3333, 0.8333, 0.3333, 0.6667, 0.6667, 0.8333, 0.5833, 1.0, 0.5, 0.8333, 0.3333, 0.6667, 0.3333, 0.8333, 0.1667, 0.8333, 0.1667, 0.6667, 0.3333, 0.8333, 0.25, 1.0, 0.1667, 0.8333, 0.3333, 0.8333, 0.25, 1.0, 0.1667, 0.8333, 0.6667, 0.8333, 0.5833, 1.0, 0.5, 0.8333, 0.3333, 0.6667, 0.3333, 0.8333, 0.1667, 0.8333, 0.1667, 0.6667, 0.6667, 0.6667, 0.6667, 0.8333, 0.5, 0.8333, 0.5, 0.6667, 0.5, 0.6667, 0.5, 0.8333, 0.3333, 0.8333, 0.3333, 0.6667, 0.5, 0.8333, 0.4167, 1.0, 0.3333, 0.8333, 0.1667, 0.6667, 0.1667, 0.8333, 2.98e-08, 0.8333, 0.0, 0.6667, 1.0, 0.6667, 1.0, 0.8333, 0.8333, 0.8333, 0.8333, 0.6667, 1.0, 0.8333, 0.9167, 1.0, 0.8333, 0.8333, 0.1667, 0.8333, 0.08333, 1.0, 2.98e-08, 0.8333, 0.8333, 0.8333, 0.75, 1.0, 0.6667, 0.8333, 0.8333, 0.6667, 0.8333, 0.8333, 0.6667, 0.8333, 0.6667, 0.6667, 0.3333, 0.8333, 0.25, 1.0, 0.1667, 0.8333, 0.6667, 0.8333, 0.5833, 1.0, 0.5, 0.8333, 0.3333, 0.6667, 0.3333, 0.8333, 0.1667, 0.8333, 0.1667, 0.6667, 0.6667, 0.6667, 0.6667, 0.8333, 0.5, 0.8333, 0.5, 0.6667, 0.5, 0.6667, 0.5, 0.8333, 0.3333, 0.8333, 0.3333, 0.6667, 0.5, 0.8333, 0.4167, 1.0, 0.3333, 0.8333, 0.1667, 0.6667, 0.1667, 0.8333, 2.98e-08, 0.8333, 0.0, 0.6667, 1.0, 0.6667, 1.0, 0.8333, 0.8333, 0.8333, 0.8333, 0.6667, 1.0, 0.8333, 0.9167, 1.0, 0.8333, 0.8333, 0.1667, 0.8333, 0.08333, 1.0, 2.98e-08, 0.8333, 0.8333, 0.8333, 0.75, 1.0, 0.6667, 0.8333, 0.8333, 0.6667, 0.8333, 0.8333, 0.6667, 0.8333, 0.6667, 0.6667, 0.3333, 0.8333, 0.25, 1.0, 0.1667, 0.8333, 0.6667, 0.8333, 0.5833, 1.0, 0.5, 0.8333, 0.3333, 0.6667, 0.3333, 0.8333, 0.1667, 0.8333, 0.1667, 0.6667, 0.6667, 0.6667, 0.6667, 0.8333, 0.5, 0.8333, 0.5, 0.6667, 0.5, 0.6667, 0.5, 0.8333, 0.3333, 0.8333, 0.3333, 0.6667, 0.5, 0.8333, 0.4167, 1.0, 0.3333, 0.8333, 0.1667, 0.6667, 0.1667, 0.8333, 2.98e-08, 0.8333, 0.0, 0.6667, 1.0, 0.6667, 1.0, 0.8333, 0.8333, 0.8333, 0.8333, 0.6667, 1.0, 0.8333, 0.9167, 1.0, 0.8333, 0.8333, 0.1667, 0.8333, 0.08333, 1.0, 2.98e-08, 0.8333, 0.8333, 0.8333, 0.75, 1.0, 0.6667, 0.8333, 0.8333, 0.6667, 0.8333, 0.8333, 0.6667, 0.8333, 0.6667, 0.6667, 0.3333, 0.8333, 0.25, 1.0, 0.1667, 0.8333, 0.6667, 0.8333, 0.5833, 1.0, 0.5, 0.8333, 0.3333, 0.6667, 0.3333, 0.8333, 0.1667, 0.8333, 0.1667, 0.6667, 0.6667, 0.6667, 0.6667, 0.8333, 0.5, 0.8333, 0.5, 0.6667, 0.5, 0.6667, 0.5, 0.8333, 0.3333, 0.8333, 0.3333, 0.6667, 0.5, 0.8333, 0.4167, 1.0, 0.3333, 0.8333, 0.1667, 0.6667, 0.1667, 0.8333, 2.98e-08, 0.8333, 0.0, 0.6667, 1.0, 0.6667, 1.0, 0.8333, 0.8333, 0.8333, 0.8333, 0.6667, 1.0, 0.8333, 0.9167, 1.0, 0.8333, 0.8333, 0.1667, 0.8333, 0.08333, 1.0, 2.98e-08, 0.8333, 0.8333, 0.8333, 0.75, 1.0, 0.6667, 0.8333, 0.8333, 0.6667, 0.8333, 0.8333, 0.6667, 0.8333, 0.6667, 0.6667, 0.8333, 0.8333, 0.75, 1.0, 0.6667, 0.8333, 0.1667, 0.6667, 0.1667, 0.8333, 2.98e-08, 0.8333, 0.0, 0.6667, 1.0, 0.8333, 0.9167, 1.0, 0.8333, 0.8333, 0.1667, 0.8333, 0.08333, 1.0, 2.98e-08, 0.8333, 1.0, 0.6667, 1.0, 0.8333, 0.8333, 0.8333, 0.8333, 0.6667, 0.8333, 0.6667, 0.8333, 0.8333, 0.6667, 0.8333, 0.6667, 0.6667, 0.6667, 0.6667, 0.6667, 0.8333, 0.5, 0.8333, 0.5, 0.6667, 0.5, 0.8333, 0.4167, 1.0, 0.3333, 0.8333, 0.5, 0.6667, 0.5, 0.8333, 0.3333, 0.8333, 0.3333, 0.6667, 0.6667, 0.8333, 0.5833, 1.0, 0.5, 0.8333, 0.3333, 0.6667, 0.3333, 0.8333, 0.1667, 0.8333, 0.1667, 0.6667, 0.3333, 0.8333, 0.25, 1.0, 0.1667, 0.8333, 0.8333, 0.8333, 0.75, 1.0, 0.6667, 0.8333, 0.1667, 0.6667, 0.1667, 0.8333, 2.98e-08, 0.8333, 0.0, 0.6667, 1.0, 0.8333, 0.9167, 1.0, 0.8333, 0.8333, 0.1667, 0.8333, 0.08333, 1.0, 2.98e-08, 0.8333, 1.0, 0.6667, 1.0, 0.8333, 0.8333, 0.8333, 0.8333, 0.6667, 0.8333, 0.6667, 0.8333, 0.8333, 0.6667, 0.8333, 0.6667, 0.6667, 0.6667, 0.6667, 0.6667, 0.8333, 0.5, 0.8333, 0.5, 0.6667, 0.5, 0.8333, 0.4167, 1.0, 0.3333, 0.8333, 0.5, 0.6667, 0.5, 0.8333, 0.3333, 0.8333, 0.3333, 0.6667, 0.6667, 0.8333, 0.5833, 1.0, 0.5, 0.8333, 0.3333, 0.6667, 0.3333, 0.8333, 0.1667, 0.8333, 0.1667, 0.6667, 0.3333, 0.8333, 0.25, 1.0, 0.1667, 0.8333, 0.8333, 0.8333, 0.75, 1.0, 0.6667, 0.8333, 0.1667, 0.6667, 0.1667, 0.8333, 2.98e-08, 0.8333, 0.0, 0.6667, 1.0, 0.8333, 0.9167, 1.0, 0.8333, 0.8333, 0.1667, 0.8333, 0.08333, 1.0, 2.98e-08, 0.8333, 1.0, 0.6667, 1.0, 0.8333, 0.8333, 0.8333, 0.8333, 0.6667, 0.8333, 0.6667, 0.8333, 0.8333, 0.6667, 0.8333, 0.6667, 0.6667, 0.6667, 0.6667, 0.6667, 0.8333, 0.5, 0.8333, 0.5, 0.6667, 0.5, 0.8333, 0.4167, 1.0, 0.3333, 0.8333, 0.5, 0.6667, 0.5, 0.8333, 0.3333, 0.8333, 0.3333, 0.6667, 0.6667, 0.8333, 0.5833, 1.0, 0.5, 0.8333, 0.3333, 0.6667, 0.3333, 0.8333, 0.1667, 0.8333, 0.1667, 0.6667, 0.3333, 0.8333, 0.25, 1.0, 0.1667, 0.8333, 0.8333, 0.8333, 0.75, 1.0, 0.6667, 0.8333, 0.1667, 0.6667, 0.1667, 0.8333, 2.98e-08, 0.8333, 0.0, 0.6667, 1.0, 0.8333, 0.9167, 1.0, 0.8333, 0.8333, 0.1667, 0.8333, 0.08333, 1.0, 2.98e-08, 0.8333, 1.0, 0.6667, 1.0, 0.8333, 0.8333, 0.8333, 0.8333, 0.6667, 0.8333, 0.6667, 0.8333, 0.8333, 0.6667, 0.8333, 0.6667, 0.6667, 0.6667, 0.6667, 0.6667, 0.8333, 0.5, 0.8333, 0.5, 0.6667, 0.5, 0.8333, 0.4167, 1.0, 0.3333, 0.8333, 0.5, 0.6667, 0.5, 0.8333, 0.3333, 0.8333, 0.3333, 0.6667, 0.6667, 0.8333, 0.5833, 1.0, 0.5, 0.8333, 0.3333, 0.6667, 0.3333, 0.8333, 0.1667, 0.8333, 0.1667, 0.6667, 0.3333, 0.8333, 0.25, 1.0, 0.1667, 0.8333])
me_cube.materials.append(mat_basecolor)
me_cube.materials.append(mat_altcolor1)
me_cube.materials.append(mat_altcolor2)
me_cube.use_remesh_preserve_volume = False
me_cube.use_remesh_preserve_attributes = False
me_cube.use_mirror_vertex_groups = False
me_cube.update()

# ---- objects
ob_cube = bpy.data.objects.new('Cube', me_cube)
ob_light = bpy.data.objects.new('Light', light_light)
ob_camera = bpy.data.objects.new('Camera', cam_camera)
ob_light_001 = bpy.data.objects.new('Light.001', light_light_001)
ob_light_002 = bpy.data.objects.new('Light.002', light_light_002)
ob_light_003 = bpy.data.objects.new('Light.003', light_light_003)

# ---- transforms, parenting, visibility, modifiers, constraints
ob_cube.location = (0.0, 0.0, 0.0)
ob_cube.rotation_euler = (8.623e-09, -0.3491, -4.89e-08)
ob_cube.lock_rotations_4d = False
ob_cube.empty_display_type = 'ARROWS'
ob_cube.lineart.crease_threshold = 0.0
_m = ob_cube.modifiers.new('Subdivision', 'SUBSURF')
_m.render_levels = 3
ob_light.location = (6.0, 0.0, 6.0)
ob_light.rotation_euler = (0.6503, 0.05522, 1.866)
ob_light.lock_rotations_4d = False
ob_light.empty_display_type = 'ARROWS'
ob_light.color = (0.0, 0.0, 0.0, 0.0)
ob_light.lineart.crease_threshold = 0.0
_c = ob_light.constraints.new('TRACK_TO'); _c.name = 'AutoTrack'
_c.target = ob_cube
ob_camera.location = (2.061, -2.065, 1.029)
ob_camera.rotation_euler = (1.109, 0.0, 0.8149)
ob_camera.scale = (0.36, 0.36, 0.36)
ob_camera.lock_rotations_4d = False
ob_camera.empty_display_type = 'ARROWS'
ob_camera.color = (0.0, 0.0, 0.0, 0.0)
ob_camera.display_type = 'WIRE'
ob_camera.lineart.crease_threshold = 0.0
_c = ob_camera.constraints.new('TRACK_TO'); _c.name = 'AutoTrack'
_c.target = ob_cube
ob_light_001.location = (-2.0, -5.5, 6.0)
ob_light_001.rotation_euler = (0.6503, 0.05522, 1.866)
ob_light_001.lock_rotations_4d = False
ob_light_001.empty_display_type = 'ARROWS'
ob_light_001.color = (0.0, 0.0, 0.0, 0.0)
ob_light_001.lineart.crease_threshold = 0.0
_c = ob_light_001.constraints.new('TRACK_TO'); _c.name = 'AutoTrack'
_c.target = ob_cube
ob_light_002.location = (-2.0, -5.5, -6.0)
ob_light_002.rotation_euler = (0.6503, 0.05522, 1.866)
ob_light_002.lock_rotations_4d = False
ob_light_002.empty_display_type = 'ARROWS'
ob_light_002.color = (0.0, 0.0, 0.0, 0.0)
ob_light_002.lineart.crease_threshold = 0.0
_c = ob_light_002.constraints.new('TRACK_TO'); _c.name = 'AutoTrack'
_c.target = ob_cube
ob_light_003.location = (4.0, -5.5, -3.0)
ob_light_003.rotation_euler = (0.6503, 0.05522, 1.866)
ob_light_003.lock_rotations_4d = False
ob_light_003.empty_display_type = 'ARROWS'
ob_light_003.color = (0.0, 0.0, 0.0, 0.0)
ob_light_003.lineart.crease_threshold = 0.0
_c = ob_light_003.constraints.new('TRACK_TO'); _c.name = 'AutoTrack'
_c.target = ob_cube

# ---- collection membership
col_collection.objects.link(ob_cube)
col_collection.objects.link(ob_light)
col_collection.objects.link(ob_camera)
col_collection.objects.link(ob_light_001)
col_collection.objects.link(ob_light_002)
col_collection.objects.link(ob_light_003)

# ---- scene / render settings (as saved in the file)
scene.camera = ob_camera
scene.frame_start = 1; scene.frame_end = 250; scene.frame_set(0)
scene.render.engine = 'BLENDER_EEVEE_NEXT'
scene.render.resolution_x = 1024
scene.render.resolution_y = 1024
scene.render.film_transparent = True
scene.cycles.sampling_pattern = 'TABULATED_SOBOL'
scene.cycles.use_light_tree = False
scene.view_settings.view_transform = 'Filmic'
bpy.context.view_layer.update()

